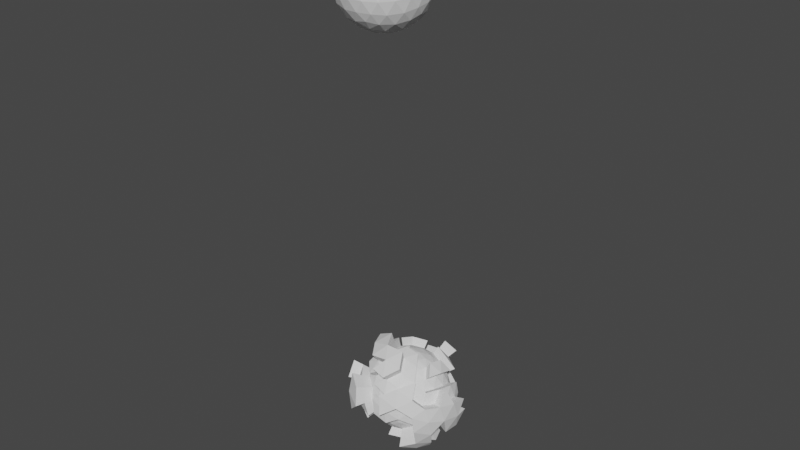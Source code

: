 # Source: planet.blend  (saved by Blender 3.6.13; exported with 4.5.12 LTS)
import bpy
from mathutils import Matrix  # noqa: F401  (used for matrix-valued properties, if any)

bpy.ops.wm.read_factory_settings(use_empty=True)
scene = bpy.context.scene
scene.name = 'Scene'

# ---- collections
col_collection = bpy.data.collections.new('Collection'); scene.collection.children.link(col_collection)

# ---- world
world_world = bpy.data.worlds.new('World'); scene.world = world_world
world_world.use_nodes = True; world_world.node_tree.nodes.clear()
_N = world_world.node_tree.nodes; _L = world_world.node_tree.links
n0 = _N.new('ShaderNodeOutputWorld'); n0.name = 'World Output'; n0.location = (300, 300)
n1 = _N.new('ShaderNodeBackground'); n1.name = 'Background'; n1.location = (10, 300)
n1.inputs[0].default_value = (0.05088, 0.05088, 0.05088, 1.0)
_L.new(n1.outputs[0], n0.inputs[0])
n0.is_active_output = True
world_world.color = (0.05088, 0.05088, 0.05088)
world_world.use_sun_shadow = False
world_world.sun_shadow_jitter_overblur = 0.0

# ---- meshes
me_icosphere = bpy.data.meshes.new('Icosphere')
me_icosphere.from_pydata([], [], [])
_uv = me_icosphere.uv_layers.new(name='UVMap')
_uv.uv.foreach_set('vector', [])
me_icosphere.update()
me_icosphere_001 = bpy.data.meshes.new('Icosphere.001')
me_icosphere_001.from_pydata([(-0.01023, 0.3921, -11.22), (0.7134, -0.1337, -10.66), (-0.2866, -0.4586, -10.66), (-0.9047, 0.3921, -10.66), (-0.2866, 1.243, -10.66), (0.7134, 0.9178, -10.66), (0.2662, -0.4586, -9.77), (-0.7338, -0.1337, -9.77), (-0.7338, 0.9178, -9.77), (0.2662, 1.243, -9.77), (0.8842, 0.3921, -9.77), (-0.01023, 0.3921, -9.217), (-0.2431, -0.3245, -10.87), (-0.1727, -0.1079, -11.07), (-0.08784, 0.1532, -11.19), (0.193, 0.2444, -11.19), (0.4151, 0.08305, -11.07), (0.5993, -0.05079, -10.87), (0.5217, -0.2896, -10.72), (0.2526, -0.4169, -10.74), (-0.03987, -0.4721, -10.72), (0.8025, 0.6873, -10.72), (0.8404, 0.3921, -10.74), (0.8025, 0.09683, -10.72), (0.193, 0.5397, -11.19), (0.4151, 0.7011, -11.07), (0.5993, 0.8349, -10.87), (-0.7637, 0.3921, -10.87), (-0.536, 0.3921, -11.07), (-0.2614, 0.3921, -11.19), (-0.4942, -0.3245, -10.72), (-0.6984, -0.1079, -10.74), (-0.8413, 0.1532, -10.72), (-0.2431, 1.109, -10.87), (-0.1727, 0.8921, -11.07), (-0.08784, 0.6309, -11.19), (-0.8413, 0.6309, -10.72), (-0.6984, 0.8921, -10.74), (-0.4942, 1.109, -10.72), (-0.03987, 1.256, -10.72), (0.2526, 1.201, -10.74), (0.5217, 1.074, -10.72), (0.9464, 0.2444, -9.966), (0.9408, 0.08305, -10.22), (0.8505, -0.05079, -10.47), (0.8505, 0.8349, -10.47), (0.9408, 0.7011, -10.22), (0.9464, 0.5397, -9.966), (0.145, -0.5634, -9.966), (-0.01023, -0.6079, -10.22), (-0.1654, -0.5634, -10.47), (0.6769, -0.2896, -10.47), (0.5776, -0.417, -10.22), (0.4258, -0.4721, -9.966), (-0.8709, -0.05079, -9.966), (-0.9613, 0.08305, -10.22), (-0.9669, 0.2444, -10.47), (-0.4462, -0.4721, -10.47), (-0.598, -0.417, -10.22), (-0.6974, -0.2896, -9.966), (-0.6974, 1.074, -9.966), (-0.598, 1.201, -10.22), (-0.4462, 1.256, -10.47), (-0.9669, 0.5397, -10.47), (-0.9613, 0.7011, -10.22), (-0.8709, 0.8349, -9.966), (0.4258, 1.256, -9.966), (0.5776, 1.201, -10.22), (0.6769, 1.074, -10.47), (-0.1654, 1.347, -10.47), (-0.01023, 1.392, -10.22), (0.145, 1.347, -9.966), (0.8208, 0.1532, -9.715), (0.678, -0.1079, -9.692), (0.4737, -0.3245, -9.715), (0.01941, -0.4721, -9.715), (-0.2731, -0.4169, -9.692), (-0.5422, -0.2896, -9.715), (-0.823, 0.09683, -9.715), (-0.8609, 0.3921, -9.692), (-0.823, 0.6873, -9.715), (-0.5422, 1.074, -9.715), (-0.2731, 1.201, -9.692), (0.01941, 1.256, -9.715), (0.4737, 1.109, -9.715), (0.678, 0.8921, -9.692), (0.8208, 0.6309, -9.715), (0.06738, 0.1532, -9.249), (0.1522, -0.1079, -9.367), (0.2226, -0.3245, -9.56), (0.7432, 0.3921, -9.56), (0.5155, 0.3921, -9.367), (0.2409, 0.3921, -9.249), (-0.2134, 0.2444, -9.249), (-0.4356, 0.08305, -9.367), (-0.6198, -0.05079, -9.56), (-0.2134, 0.5397, -9.249), (-0.4356, 0.7011, -9.367), (-0.6198, 0.8349, -9.56), (0.06738, 0.6309, -9.249), (0.1522, 0.8921, -9.367), (0.2226, 1.109, -9.56), (0.3516, 0.6549, -9.323), (0.628, 0.6549, -9.494), (0.437, 0.9178, -9.494), (-0.1484, 0.8174, -9.323), (-0.06302, 1.08, -9.494), (-0.372, 0.9798, -9.494), (-0.4574, 0.3921, -9.323), (-0.681, 0.5545, -9.494), (-0.681, 0.2296, -9.494), (-0.1484, -0.03325, -9.323), (-0.372, -0.1957, -9.494), (-0.06302, -0.2961, -9.494), (0.3516, 0.1292, -9.323), (0.437, -0.1337, -9.494), (0.628, 0.1292, -9.494), (0.8516, 0.8174, -9.941), (0.7988, 0.9798, -10.22), (0.6606, 1.08, -9.941), (-0.1484, 1.343, -9.941), (-0.3192, 1.343, -10.22), (-0.4574, 1.243, -9.941), (-0.9574, 0.5545, -9.941), (-1.01, 0.3921, -10.22), (-0.9574, 0.2296, -9.941), (-0.4574, -0.4586, -9.941), (-0.3192, -0.559, -10.22), (-0.1484, -0.559, -9.941), (0.6606, -0.2961, -9.941), (0.7988, -0.1957, -10.22), (0.8516, -0.03326, -9.941), (0.2988, 1.343, -10.22), (0.437, 1.243, -10.49), (0.128, 1.343, -10.49), (-0.8192, 0.9798, -10.22), (-0.681, 1.08, -10.49), (-0.872, 0.8174, -10.49), (-0.8192, -0.1957, -10.22), (-0.872, -0.03326, -10.49), (-0.681, -0.2961, -10.49), (0.2988, -0.559, -10.22), (0.128, -0.559, -10.49), (0.437, -0.4586, -10.49), (0.9898, 0.3921, -10.22), (0.937, 0.2296, -10.49), (0.937, 0.5545, -10.49), (0.3516, 0.9798, -10.94), (0.128, 0.8174, -11.11), (0.04256, 1.08, -10.94), (-0.4574, 0.9178, -10.94), (-0.372, 0.6549, -11.11), (-0.6484, 0.6549, -10.94), (-0.6484, 0.1292, -10.94), (-0.372, 0.1292, -11.11), (-0.4574, -0.1337, -10.94), (0.6606, 0.5545, -10.94), (0.6606, 0.2296, -10.94), (0.437, 0.3921, -11.11), (0.04256, -0.2961, -10.94), (0.128, -0.03326, -11.11), (0.3516, -0.1957, -10.94)], [], [(0, 15, 14), (1, 17, 23), (0, 14, 29), (0, 29, 35), (0, 35, 24), (1, 23, 44), (2, 20, 50), (3, 32, 56), (4, 38, 62), (5, 41, 68), (1, 44, 51), (2, 50, 57), (3, 56, 63), (4, 62, 69), (5, 68, 45), (6, 74, 89), (7, 77, 95), (8, 80, 98), (9, 83, 101), (10, 86, 90), (92, 99, 11), (91, 102, 92), (90, 103, 91), (92, 102, 99), (102, 100, 99), (91, 103, 102), (103, 104, 102), (102, 104, 100), (104, 101, 100), (90, 86, 103), (86, 85, 103), (103, 85, 104), (85, 84, 104), (104, 84, 101), (84, 9, 101), (99, 96, 11), (100, 105, 99), (101, 106, 100), (99, 105, 96), (105, 97, 96), (100, 106, 105), (106, 107, 105), (105, 107, 97), (107, 98, 97), (101, 83, 106), (83, 82, 106), (106, 82, 107), (82, 81, 107), (107, 81, 98), (81, 8, 98), (96, 93, 11), (97, 108, 96), (98, 109, 97), (96, 108, 93), (108, 94, 93), (97, 109, 108), (109, 110, 108), (108, 110, 94), (110, 95, 94), (98, 80, 109), (80, 79, 109), (109, 79, 110), (79, 78, 110), (110, 78, 95), (78, 7, 95), (93, 87, 11), (94, 111, 93), (95, 112, 94), (93, 111, 87), (111, 88, 87), (94, 112, 111), (112, 113, 111), (111, 113, 88), (113, 89, 88), (95, 77, 112), (77, 76, 112), (112, 76, 113), (76, 75, 113), (113, 75, 89), (75, 6, 89), (87, 92, 11), (88, 114, 87), (89, 115, 88), (87, 114, 92), (114, 91, 92), (88, 115, 114), (115, 116, 114), (114, 116, 91), (116, 90, 91), (89, 74, 115), (74, 73, 115), (115, 73, 116), (73, 72, 116), (116, 72, 90), (72, 10, 90), (47, 86, 10), (46, 117, 47), (45, 118, 46), (47, 117, 86), (117, 85, 86), (46, 118, 117), (118, 119, 117), (117, 119, 85), (119, 84, 85), (45, 68, 118), (68, 67, 118), (118, 67, 119), (67, 66, 119), (119, 66, 84), (66, 9, 84), (71, 83, 9), (70, 120, 71), (69, 121, 70), (71, 120, 83), (120, 82, 83), (70, 121, 120), (121, 122, 120), (120, 122, 82), (122, 81, 82), (69, 62, 121), (62, 61, 121), (121, 61, 122), (61, 60, 122), (122, 60, 81), (60, 8, 81), (65, 80, 8), (64, 123, 65), (63, 124, 64), (65, 123, 80), (123, 79, 80), (64, 124, 123), (124, 125, 123), (123, 125, 79), (125, 78, 79), (63, 56, 124), (56, 55, 124), (124, 55, 125), (55, 54, 125), (125, 54, 78), (54, 7, 78), (59, 77, 7), (58, 126, 59), (57, 127, 58), (59, 126, 77), (126, 76, 77), (58, 127, 126), (127, 128, 126), (126, 128, 76), (128, 75, 76), (57, 50, 127), (50, 49, 127), (127, 49, 128), (49, 48, 128), (128, 48, 75), (48, 6, 75), (53, 74, 6), (52, 129, 53), (51, 130, 52), (53, 129, 74), (129, 73, 74), (52, 130, 129), (130, 131, 129), (129, 131, 73), (131, 72, 73), (51, 44, 130), (44, 43, 130), (130, 43, 131), (43, 42, 131), (131, 42, 72), (42, 10, 72), (66, 71, 9), (67, 132, 66), (68, 133, 67), (66, 132, 71), (132, 70, 71), (67, 133, 132), (133, 134, 132), (132, 134, 70), (134, 69, 70), (68, 41, 133), (41, 40, 133), (133, 40, 134), (40, 39, 134), (134, 39, 69), (39, 4, 69), (60, 65, 8), (61, 135, 60), (62, 136, 61), (60, 135, 65), (135, 64, 65), (61, 136, 135), (136, 137, 135), (135, 137, 64), (137, 63, 64), (62, 38, 136), (38, 37, 136), (136, 37, 137), (37, 36, 137), (137, 36, 63), (36, 3, 63), (54, 59, 7), (55, 138, 54), (56, 139, 55), (54, 138, 59), (138, 58, 59), (55, 139, 138), (139, 140, 138), (138, 140, 58), (140, 57, 58), (56, 32, 139), (32, 31, 139), (139, 31, 140), (31, 30, 140), (140, 30, 57), (30, 2, 57), (48, 53, 6), (49, 141, 48), (50, 142, 49), (48, 141, 53), (141, 52, 53), (49, 142, 141), (142, 143, 141), (141, 143, 52), (143, 51, 52), (50, 20, 142), (20, 19, 142), (142, 19, 143), (19, 18, 143), (143, 18, 51), (18, 1, 51), (42, 47, 10), (43, 144, 42), (44, 145, 43), (42, 144, 47), (144, 46, 47), (43, 145, 144), (145, 146, 144), (144, 146, 46), (146, 45, 46), (44, 23, 145), (23, 22, 145), (145, 22, 146), (22, 21, 146), (146, 21, 45), (21, 5, 45), (26, 41, 5), (25, 147, 26), (24, 148, 25), (26, 147, 41), (147, 40, 41), (25, 148, 147), (148, 149, 147), (147, 149, 40), (149, 39, 40), (24, 35, 148), (35, 34, 148), (148, 34, 149), (34, 33, 149), (149, 33, 39), (33, 4, 39), (33, 38, 4), (34, 150, 33), (35, 151, 34), (33, 150, 38), (150, 37, 38), (34, 151, 150), (151, 152, 150), (150, 152, 37), (152, 36, 37), (35, 29, 151), (29, 28, 151), (151, 28, 152), (28, 27, 152), (152, 27, 36), (27, 3, 36), (27, 32, 3), (28, 153, 27), (29, 154, 28), (27, 153, 32), (153, 31, 32), (28, 154, 153), (154, 155, 153), (153, 155, 31), (155, 30, 31), (29, 14, 154), (14, 13, 154), (154, 13, 155), (13, 12, 155), (155, 12, 30), (12, 2, 30), (21, 26, 5), (22, 156, 21), (23, 157, 22), (21, 156, 26), (156, 25, 26), (22, 157, 156), (157, 158, 156), (156, 158, 25), (158, 24, 25), (23, 17, 157), (17, 16, 157), (157, 16, 158), (16, 15, 158), (158, 15, 24), (15, 0, 24), (12, 20, 2), (13, 159, 12), (14, 160, 13), (12, 159, 20), (159, 19, 20), (13, 160, 159), (160, 161, 159), (159, 161, 19), (161, 18, 19), (14, 15, 160), (15, 16, 160), (160, 16, 161), (16, 17, 161), (161, 17, 18), (17, 1, 18)])
_uv = me_icosphere_001.uv_layers.new(name='UVMap')
_uv.uv.foreach_set('vector', [0.1818, 0.0, 0.2045, 0.03937, 0.1591, 0.03937, 0.2727, 0.1575, 0.2955, 0.1181, 0.3182, 0.1575, 0.9091, 0.0, 0.9318, 0.03937, 0.8864, 0.03937, 0.7273, 0.0, 0.75, 0.03937, 0.7045, 0.03937, 0.5455, 0.0, 0.5682, 0.03937, 0.5227, 0.03937, 0.2727, 0.1575, 0.3182, 0.1575, 0.2955, 0.1968, 0.09091, 0.1575, 0.1364, 0.1575, 0.1136, 0.1968, 0.8182, 0.1575, 0.8636, 0.1575, 0.8409, 0.1968, 0.6364, 0.1575, 0.6818, 0.1575, 0.6591, 0.1968, 0.4545, 0.1575, 0.5, 0.1575, 0.4773, 0.1968, 0.2727, 0.1575, 0.2955, 0.1968, 0.25, 0.1968, 0.09091, 0.1575, 0.1136, 0.1968, 0.06818, 0.1968, 0.8182, 0.1575, 0.8409, 0.1968, 0.7955, 0.1968, 0.6364, 0.1575, 0.6591, 0.1968, 0.6136, 0.1968, 0.4545, 0.1575, 0.4773, 0.1968, 0.4318, 0.1968, 0.1818, 0.3149, 0.2273, 0.3149, 0.2045, 0.3543, 0.0, 0.3149, 0.04545, 0.3149, 0.02273, 0.3543, 0.7273, 0.3149, 0.7727, 0.3149, 0.75, 0.3543, 0.5455, 0.3149, 0.5909, 0.3149, 0.5682, 0.3543, 0.3636, 0.3149, 0.4091, 0.3149, 0.3864, 0.3543, 0.4318, 0.433, 0.4773, 0.433, 0.4545, 0.4724, 0.4091, 0.3937, 0.4545, 0.3937, 0.4318, 0.433, 0.3864, 0.3543, 0.4318, 0.3543, 0.4091, 0.3937, 0.4318, 0.433, 0.4545, 0.3937, 0.4773, 0.433, 0.4545, 0.3937, 0.5, 0.3937, 0.4773, 0.433, 0.4091, 0.3937, 0.4318, 0.3543, 0.4545, 0.3937, 0.4318, 0.3543, 0.4773, 0.3543, 0.4545, 0.3937, 0.4545, 0.3937, 0.4773, 0.3543, 0.5, 0.3937, 0.4773, 0.3543, 0.5227, 0.3543, 0.5, 0.3937, 0.3864, 0.3543, 0.4091, 0.3149, 0.4318, 0.3543, 0.4091, 0.3149, 0.4545, 0.3149, 0.4318, 0.3543, 0.4318, 0.3543, 0.4545, 0.3149, 0.4773, 0.3543, 0.4545, 0.3149, 0.5, 0.3149, 0.4773, 0.3543, 0.4773, 0.3543, 0.5, 0.3149, 0.5227, 0.3543, 0.5, 0.3149, 0.5455, 0.3149, 0.5227, 0.3543, 0.6136, 0.433, 0.6591, 0.433, 0.6364, 0.4724, 0.5909, 0.3937, 0.6364, 0.3937, 0.6136, 0.433, 0.5682, 0.3543, 0.6136, 0.3543, 0.5909, 0.3937, 0.6136, 0.433, 0.6364, 0.3937, 0.6591, 0.433, 0.6364, 0.3937, 0.6818, 0.3937, 0.6591, 0.433, 0.5909, 0.3937, 0.6136, 0.3543, 0.6364, 0.3937, 0.6136, 0.3543, 0.6591, 0.3543, 0.6364, 0.3937, 0.6364, 0.3937, 0.6591, 0.3543, 0.6818, 0.3937, 0.6591, 0.3543, 0.7045, 0.3543, 0.6818, 0.3937, 0.5682, 0.3543, 0.5909, 0.3149, 0.6136, 0.3543, 0.5909, 0.3149, 0.6364, 0.3149, 0.6136, 0.3543, 0.6136, 0.3543, 0.6364, 0.3149, 0.6591, 0.3543, 0.6364, 0.3149, 0.6818, 0.3149, 0.6591, 0.3543, 0.6591, 0.3543, 0.6818, 0.3149, 0.7045, 0.3543, 0.6818, 0.3149, 0.7273, 0.3149, 0.7045, 0.3543, 0.7955, 0.433, 0.8409, 0.433, 0.8182, 0.4724, 0.7727, 0.3937, 0.8182, 0.3937, 0.7955, 0.433, 0.75, 0.3543, 0.7955, 0.3543, 0.7727, 0.3937, 0.7955, 0.433, 0.8182, 0.3937, 0.8409, 0.433, 0.8182, 0.3937, 0.8636, 0.3937, 0.8409, 0.433, 0.7727, 0.3937, 0.7955, 0.3543, 0.8182, 0.3937, 0.7955, 0.3543, 0.8409, 0.3543, 0.8182, 0.3937, 0.8182, 0.3937, 0.8409, 0.3543, 0.8636, 0.3937, 0.8409, 0.3543, 0.8864, 0.3543, 0.8636, 0.3937, 0.75, 0.3543, 0.7727, 0.3149, 0.7955, 0.3543, 0.7727, 0.3149, 0.8182, 0.3149, 0.7955, 0.3543, 0.7955, 0.3543, 0.8182, 0.3149, 0.8409, 0.3543, 0.8182, 0.3149, 0.8636, 0.3149, 0.8409, 0.3543, 0.8409, 0.3543, 0.8636, 0.3149, 0.8864, 0.3543, 0.8636, 0.3149, 0.9091, 0.3149, 0.8864, 0.3543, 0.06818, 0.433, 0.1136, 0.433, 0.09091, 0.4724, 0.04545, 0.3937, 0.09091, 0.3937, 0.06818, 0.433, 0.02273, 0.3543, 0.06818, 0.3543, 0.04545, 0.3937, 0.06818, 0.433, 0.09091, 0.3937, 0.1136, 0.433, 0.09091, 0.3937, 0.1364, 0.3937, 0.1136, 0.433, 0.04545, 0.3937, 0.06818, 0.3543, 0.09091, 0.3937, 0.06818, 0.3543, 0.1136, 0.3543, 0.09091, 0.3937, 0.09091, 0.3937, 0.1136, 0.3543, 0.1364, 0.3937, 0.1136, 0.3543, 0.1591, 0.3543, 0.1364, 0.3937, 0.02273, 0.3543, 0.04545, 0.3149, 0.06818, 0.3543, 0.04545, 0.3149, 0.09091, 0.3149, 0.06818, 0.3543, 0.06818, 0.3543, 0.09091, 0.3149, 0.1136, 0.3543, 0.09091, 0.3149, 0.1364, 0.3149, 0.1136, 0.3543, 0.1136, 0.3543, 0.1364, 0.3149, 0.1591, 0.3543, 0.1364, 0.3149, 0.1818, 0.3149, 0.1591, 0.3543, 0.25, 0.433, 0.2955, 0.433, 0.2727, 0.4724, 0.2273, 0.3937, 0.2727, 0.3937, 0.25, 0.433, 0.2045, 0.3543, 0.25, 0.3543, 0.2273, 0.3937, 0.25, 0.433, 0.2727, 0.3937, 0.2955, 0.433, 0.2727, 0.3937, 0.3182, 0.3937, 0.2955, 0.433, 0.2273, 0.3937, 0.25, 0.3543, 0.2727, 0.3937, 0.25, 0.3543, 0.2955, 0.3543, 0.2727, 0.3937, 0.2727, 0.3937, 0.2955, 0.3543, 0.3182, 0.3937, 0.2955, 0.3543, 0.3409, 0.3543, 0.3182, 0.3937, 0.2045, 0.3543, 0.2273, 0.3149, 0.25, 0.3543, 0.2273, 0.3149, 0.2727, 0.3149, 0.25, 0.3543, 0.25, 0.3543, 0.2727, 0.3149, 0.2955, 0.3543, 0.2727, 0.3149, 0.3182, 0.3149, 0.2955, 0.3543, 0.2955, 0.3543, 0.3182, 0.3149, 0.3409, 0.3543, 0.3182, 0.3149, 0.3636, 0.3149, 0.3409, 0.3543, 0.3864, 0.2756, 0.4091, 0.3149, 0.3636, 0.3149, 0.4091, 0.2362, 0.4318, 0.2756, 0.3864, 0.2756, 0.4318, 0.1968, 0.4545, 0.2362, 0.4091, 0.2362, 0.3864, 0.2756, 0.4318, 0.2756, 0.4091, 0.3149, 0.4318, 0.2756, 0.4545, 0.3149, 0.4091, 0.3149, 0.4091, 0.2362, 0.4545, 0.2362, 0.4318, 0.2756, 0.4545, 0.2362, 0.4773, 0.2756, 0.4318, 0.2756, 0.4318, 0.2756, 0.4773, 0.2756, 0.4545, 0.3149, 0.4773, 0.2756, 0.5, 0.3149, 0.4545, 0.3149, 0.4318, 0.1968, 0.4773, 0.1968, 0.4545, 0.2362, 0.4773, 0.1968, 0.5, 0.2362, 0.4545, 0.2362, 0.4545, 0.2362, 0.5, 0.2362, 0.4773, 0.2756, 0.5, 0.2362, 0.5227, 0.2756, 0.4773, 0.2756, 0.4773, 0.2756, 0.5227, 0.2756, 0.5, 0.3149, 0.5227, 0.2756, 0.5455, 0.3149, 0.5, 0.3149, 0.5682, 0.2756, 0.5909, 0.3149, 0.5455, 0.3149, 0.5909, 0.2362, 0.6136, 0.2756, 0.5682, 0.2756, 0.6136, 0.1968, 0.6364, 0.2362, 0.5909, 0.2362, 0.5682, 0.2756, 0.6136, 0.2756, 0.5909, 0.3149, 0.6136, 0.2756, 0.6364, 0.3149, 0.5909, 0.3149, 0.5909, 0.2362, 0.6364, 0.2362, 0.6136, 0.2756, 0.6364, 0.2362, 0.6591, 0.2756, 0.6136, 0.2756, 0.6136, 0.2756, 0.6591, 0.2756, 0.6364, 0.3149, 0.6591, 0.2756, 0.6818, 0.3149, 0.6364, 0.3149, 0.6136, 0.1968, 0.6591, 0.1968, 0.6364, 0.2362, 0.6591, 0.1968, 0.6818, 0.2362, 0.6364, 0.2362, 0.6364, 0.2362, 0.6818, 0.2362, 0.6591, 0.2756, 0.6818, 0.2362, 0.7045, 0.2756, 0.6591, 0.2756, 0.6591, 0.2756, 0.7045, 0.2756, 0.6818, 0.3149, 0.7045, 0.2756, 0.7273, 0.3149, 0.6818, 0.3149, 0.75, 0.2756, 0.7727, 0.3149, 0.7273, 0.3149, 0.7727, 0.2362, 0.7955, 0.2756, 0.75, 0.2756, 0.7955, 0.1968, 0.8182, 0.2362, 0.7727, 0.2362, 0.75, 0.2756, 0.7955, 0.2756, 0.7727, 0.3149, 0.7955, 0.2756, 0.8182, 0.3149, 0.7727, 0.3149, 0.7727, 0.2362, 0.8182, 0.2362, 0.7955, 0.2756, 0.8182, 0.2362, 0.8409, 0.2756, 0.7955, 0.2756, 0.7955, 0.2756, 0.8409, 0.2756, 0.8182, 0.3149, 0.8409, 0.2756, 0.8636, 0.3149, 0.8182, 0.3149, 0.7955, 0.1968, 0.8409, 0.1968, 0.8182, 0.2362, 0.8409, 0.1968, 0.8636, 0.2362, 0.8182, 0.2362, 0.8182, 0.2362, 0.8636, 0.2362, 0.8409, 0.2756, 0.8636, 0.2362, 0.8864, 0.2756, 0.8409, 0.2756, 0.8409, 0.2756, 0.8864, 0.2756, 0.8636, 0.3149, 0.8864, 0.2756, 0.9091, 0.3149, 0.8636, 0.3149, 0.02273, 0.2756, 0.04545, 0.3149, 0.0, 0.3149, 0.04545, 0.2362, 0.06818, 0.2756, 0.02273, 0.2756, 0.06818, 0.1968, 0.09091, 0.2362, 0.04545, 0.2362, 0.02273, 0.2756, 0.06818, 0.2756, 0.04545, 0.3149, 0.06818, 0.2756, 0.09091, 0.3149, 0.04545, 0.3149, 0.04545, 0.2362, 0.09091, 0.2362, 0.06818, 0.2756, 0.09091, 0.2362, 0.1136, 0.2756, 0.06818, 0.2756, 0.06818, 0.2756, 0.1136, 0.2756, 0.09091, 0.3149, 0.1136, 0.2756, 0.1364, 0.3149, 0.09091, 0.3149, 0.06818, 0.1968, 0.1136, 0.1968, 0.09091, 0.2362, 0.1136, 0.1968, 0.1364, 0.2362, 0.09091, 0.2362, 0.09091, 0.2362, 0.1364, 0.2362, 0.1136, 0.2756, 0.1364, 0.2362, 0.1591, 0.2756, 0.1136, 0.2756, 0.1136, 0.2756, 0.1591, 0.2756, 0.1364, 0.3149, 0.1591, 0.2756, 0.1818, 0.3149, 0.1364, 0.3149, 0.2045, 0.2756, 0.2273, 0.3149, 0.1818, 0.3149, 0.2273, 0.2362, 0.25, 0.2756, 0.2045, 0.2756, 0.25, 0.1968, 0.2727, 0.2362, 0.2273, 0.2362, 0.2045, 0.2756, 0.25, 0.2756, 0.2273, 0.3149, 0.25, 0.2756, 0.2727, 0.3149, 0.2273, 0.3149, 0.2273, 0.2362, 0.2727, 0.2362, 0.25, 0.2756, 0.2727, 0.2362, 0.2955, 0.2756, 0.25, 0.2756, 0.25, 0.2756, 0.2955, 0.2756, 0.2727, 0.3149, 0.2955, 0.2756, 0.3182, 0.3149, 0.2727, 0.3149, 0.25, 0.1968, 0.2955, 0.1968, 0.2727, 0.2362, 0.2955, 0.1968, 0.3182, 0.2362, 0.2727, 0.2362, 0.2727, 0.2362, 0.3182, 0.2362, 0.2955, 0.2756, 0.3182, 0.2362, 0.3409, 0.2756, 0.2955, 0.2756, 0.2955, 0.2756, 0.3409, 0.2756, 0.3182, 0.3149, 0.3409, 0.2756, 0.3636, 0.3149, 0.3182, 0.3149, 0.5227, 0.2756, 0.5682, 0.2756, 0.5455, 0.3149, 0.5, 0.2362, 0.5455, 0.2362, 0.5227, 0.2756, 0.4773, 0.1968, 0.5227, 0.1968, 0.5, 0.2362, 0.5227, 0.2756, 0.5455, 0.2362, 0.5682, 0.2756, 0.5455, 0.2362, 0.5909, 0.2362, 0.5682, 0.2756, 0.5, 0.2362, 0.5227, 0.1968, 0.5455, 0.2362, 0.5227, 0.1968, 0.5682, 0.1968, 0.5455, 0.2362, 0.5455, 0.2362, 0.5682, 0.1968, 0.5909, 0.2362, 0.5682, 0.1968, 0.6136, 0.1968, 0.5909, 0.2362, 0.4773, 0.1968, 0.5, 0.1575, 0.5227, 0.1968, 0.5, 0.1575, 0.5455, 0.1575, 0.5227, 0.1968, 0.5227, 0.1968, 0.5455, 0.1575, 0.5682, 0.1968, 0.5455, 0.1575, 0.5909, 0.1575, 0.5682, 0.1968, 0.5682, 0.1968, 0.5909, 0.1575, 0.6136, 0.1968, 0.5909, 0.1575, 0.6364, 0.1575, 0.6136, 0.1968, 0.7045, 0.2756, 0.75, 0.2756, 0.7273, 0.3149, 0.6818, 0.2362, 0.7273, 0.2362, 0.7045, 0.2756, 0.6591, 0.1968, 0.7045, 0.1968, 0.6818, 0.2362, 0.7045, 0.2756, 0.7273, 0.2362, 0.75, 0.2756, 0.7273, 0.2362, 0.7727, 0.2362, 0.75, 0.2756, 0.6818, 0.2362, 0.7045, 0.1968, 0.7273, 0.2362, 0.7045, 0.1968, 0.75, 0.1968, 0.7273, 0.2362, 0.7273, 0.2362, 0.75, 0.1968, 0.7727, 0.2362, 0.75, 0.1968, 0.7955, 0.1968, 0.7727, 0.2362, 0.6591, 0.1968, 0.6818, 0.1575, 0.7045, 0.1968, 0.6818, 0.1575, 0.7273, 0.1575, 0.7045, 0.1968, 0.7045, 0.1968, 0.7273, 0.1575, 0.75, 0.1968, 0.7273, 0.1575, 0.7727, 0.1575, 0.75, 0.1968, 0.75, 0.1968, 0.7727, 0.1575, 0.7955, 0.1968, 0.7727, 0.1575, 0.8182, 0.1575, 0.7955, 0.1968, 0.8864, 0.2756, 0.9318, 0.2756, 0.9091, 0.3149, 0.8636, 0.2362, 0.9091, 0.2362, 0.8864, 0.2756, 0.8409, 0.1968, 0.8864, 0.1968, 0.8636, 0.2362, 0.8864, 0.2756, 0.9091, 0.2362, 0.9318, 0.2756, 0.9091, 0.2362, 0.9545, 0.2362, 0.9318, 0.2756, 0.8636, 0.2362, 0.8864, 0.1968, 0.9091, 0.2362, 0.8864, 0.1968, 0.9318, 0.1968, 0.9091, 0.2362, 0.9091, 0.2362, 0.9318, 0.1968, 0.9545, 0.2362, 0.9318, 0.1968, 0.9773, 0.1968, 0.9545, 0.2362, 0.8409, 0.1968, 0.8636, 0.1575, 0.8864, 0.1968, 0.8636, 0.1575, 0.9091, 0.1575, 0.8864, 0.1968, 0.8864, 0.1968, 0.9091, 0.1575, 0.9318, 0.1968, 0.9091, 0.1575, 0.9545, 0.1575, 0.9318, 0.1968, 0.9318, 0.1968, 0.9545, 0.1575, 0.9773, 0.1968, 0.9545, 0.1575, 1.0, 0.1575, 0.9773, 0.1968, 0.1591, 0.2756, 0.2045, 0.2756, 0.1818, 0.3149, 0.1364, 0.2362, 0.1818, 0.2362, 0.1591, 0.2756, 0.1136, 0.1968, 0.1591, 0.1968, 0.1364, 0.2362, 0.1591, 0.2756, 0.1818, 0.2362, 0.2045, 0.2756, 0.1818, 0.2362, 0.2273, 0.2362, 0.2045, 0.2756, 0.1364, 0.2362, 0.1591, 0.1968, 0.1818, 0.2362, 0.1591, 0.1968, 0.2045, 0.1968, 0.1818, 0.2362, 0.1818, 0.2362, 0.2045, 0.1968, 0.2273, 0.2362, 0.2045, 0.1968, 0.25, 0.1968, 0.2273, 0.2362, 0.1136, 0.1968, 0.1364, 0.1575, 0.1591, 0.1968, 0.1364, 0.1575, 0.1818, 0.1575, 0.1591, 0.1968, 0.1591, 0.1968, 0.1818, 0.1575, 0.2045, 0.1968, 0.1818, 0.1575, 0.2273, 0.1575, 0.2045, 0.1968, 0.2045, 0.1968, 0.2273, 0.1575, 0.25, 0.1968, 0.2273, 0.1575, 0.2727, 0.1575, 0.25, 0.1968, 0.3409, 0.2756, 0.3864, 0.2756, 0.3636, 0.3149, 0.3182, 0.2362, 0.3636, 0.2362, 0.3409, 0.2756, 0.2955, 0.1968, 0.3409, 0.1968, 0.3182, 0.2362, 0.3409, 0.2756, 0.3636, 0.2362, 0.3864, 0.2756, 0.3636, 0.2362, 0.4091, 0.2362, 0.3864, 0.2756, 0.3182, 0.2362, 0.3409, 0.1968, 0.3636, 0.2362, 0.3409, 0.1968, 0.3864, 0.1968, 0.3636, 0.2362, 0.3636, 0.2362, 0.3864, 0.1968, 0.4091, 0.2362, 0.3864, 0.1968, 0.4318, 0.1968, 0.4091, 0.2362, 0.2955, 0.1968, 0.3182, 0.1575, 0.3409, 0.1968, 0.3182, 0.1575, 0.3636, 0.1575, 0.3409, 0.1968, 0.3409, 0.1968, 0.3636, 0.1575, 0.3864, 0.1968, 0.3636, 0.1575, 0.4091, 0.1575, 0.3864, 0.1968, 0.3864, 0.1968, 0.4091, 0.1575, 0.4318, 0.1968, 0.4091, 0.1575, 0.4545, 0.1575, 0.4318, 0.1968, 0.4773, 0.1181, 0.5, 0.1575, 0.4545, 0.1575, 0.5, 0.07873, 0.5227, 0.1181, 0.4773, 0.1181, 0.5227, 0.03937, 0.5455, 0.07873, 0.5, 0.07873, 0.4773, 0.1181, 0.5227, 0.1181, 0.5, 0.1575, 0.5227, 0.1181, 0.5455, 0.1575, 0.5, 0.1575, 0.5, 0.07873, 0.5455, 0.07873, 0.5227, 0.1181, 0.5455, 0.07873, 0.5682, 0.1181, 0.5227, 0.1181, 0.5227, 0.1181, 0.5682, 0.1181, 0.5455, 0.1575, 0.5682, 0.1181, 0.5909, 0.1575, 0.5455, 0.1575, 0.5227, 0.03937, 0.5682, 0.03937, 0.5455, 0.07873, 0.5682, 0.03937, 0.5909, 0.07873, 0.5455, 0.07873, 0.5455, 0.07873, 0.5909, 0.07873, 0.5682, 0.1181, 0.5909, 0.07873, 0.6136, 0.1181, 0.5682, 0.1181, 0.5682, 0.1181, 0.6136, 0.1181, 0.5909, 0.1575, 0.6136, 0.1181, 0.6364, 0.1575, 0.5909, 0.1575, 0.6591, 0.1181, 0.6818, 0.1575, 0.6364, 0.1575, 0.6818, 0.07873, 0.7045, 0.1181, 0.6591, 0.1181, 0.7045, 0.03937, 0.7273, 0.07873, 0.6818, 0.07873, 0.6591, 0.1181, 0.7045, 0.1181, 0.6818, 0.1575, 0.7045, 0.1181, 0.7273, 0.1575, 0.6818, 0.1575, 0.6818, 0.07873, 0.7273, 0.07873, 0.7045, 0.1181, 0.7273, 0.07873, 0.75, 0.1181, 0.7045, 0.1181, 0.7045, 0.1181, 0.75, 0.1181, 0.7273, 0.1575, 0.75, 0.1181, 0.7727, 0.1575, 0.7273, 0.1575, 0.7045, 0.03937, 0.75, 0.03937, 0.7273, 0.07873, 0.75, 0.03937, 0.7727, 0.07873, 0.7273, 0.07873, 0.7273, 0.07873, 0.7727, 0.07873, 0.75, 0.1181, 0.7727, 0.07873, 0.7955, 0.1181, 0.75, 0.1181, 0.75, 0.1181, 0.7955, 0.1181, 0.7727, 0.1575, 0.7955, 0.1181, 0.8182, 0.1575, 0.7727, 0.1575, 0.8409, 0.1181, 0.8636, 0.1575, 0.8182, 0.1575, 0.8636, 0.07873, 0.8864, 0.1181, 0.8409, 0.1181, 0.8864, 0.03937, 0.9091, 0.07873, 0.8636, 0.07873, 0.8409, 0.1181, 0.8864, 0.1181, 0.8636, 0.1575, 0.8864, 0.1181, 0.9091, 0.1575, 0.8636, 0.1575, 0.8636, 0.07873, 0.9091, 0.07873, 0.8864, 0.1181, 0.9091, 0.07873, 0.9318, 0.1181, 0.8864, 0.1181, 0.8864, 0.1181, 0.9318, 0.1181, 0.9091, 0.1575, 0.9318, 0.1181, 0.9545, 0.1575, 0.9091, 0.1575, 0.8864, 0.03937, 0.9318, 0.03937, 0.9091, 0.07873, 0.9318, 0.03937, 0.9545, 0.07873, 0.9091, 0.07873, 0.9091, 0.07873, 0.9545, 0.07873, 0.9318, 0.1181, 0.9545, 0.07873, 0.9773, 0.1181, 0.9318, 0.1181, 0.9318, 0.1181, 0.9773, 0.1181, 0.9545, 0.1575, 0.9773, 0.1181, 1.0, 0.1575, 0.9545, 0.1575, 0.4091, 0.1575, 0.4318, 0.1181, 0.4545, 0.1575, 0.3636, 0.1575, 0.3864, 0.1181, 0.4091, 0.1575, 0.3182, 0.1575, 0.3409, 0.1181, 0.3636, 0.1575, 0.4091, 0.1575, 0.3864, 0.1181, 0.4318, 0.1181, 0.3864, 0.1181, 0.4091, 0.07873, 0.4318, 0.1181, 0.3636, 0.1575, 0.3409, 0.1181, 0.3864, 0.1181, 0.3409, 0.1181, 0.3636, 0.07873, 0.3864, 0.1181, 0.3864, 0.1181, 0.3636, 0.07873, 0.4091, 0.07873, 0.3636, 0.07873, 0.3864, 0.03937, 0.4091, 0.07873, 0.3182, 0.1575, 0.2955, 0.1181, 0.3409, 0.1181, 0.2955, 0.1181, 0.3182, 0.07873, 0.3409, 0.1181, 0.3409, 0.1181, 0.3182, 0.07873, 0.3636, 0.07873, 0.3182, 0.07873, 0.3409, 0.03937, 0.3636, 0.07873, 0.3636, 0.07873, 0.3409, 0.03937, 0.3864, 0.03937, 0.3409, 0.03937, 0.3636, 0.0, 0.3864, 0.03937, 0.1136, 0.1181, 0.1364, 0.1575, 0.09091, 0.1575, 0.1364, 0.07873, 0.1591, 0.1181, 0.1136, 0.1181, 0.1591, 0.03937, 0.1818, 0.07873, 0.1364, 0.07873, 0.1136, 0.1181, 0.1591, 0.1181, 0.1364, 0.1575, 0.1591, 0.1181, 0.1818, 0.1575, 0.1364, 0.1575, 0.1364, 0.07873, 0.1818, 0.07873, 0.1591, 0.1181, 0.1818, 0.07873, 0.2045, 0.1181, 0.1591, 0.1181, 0.1591, 0.1181, 0.2045, 0.1181, 0.1818, 0.1575, 0.2045, 0.1181, 0.2273, 0.1575, 0.1818, 0.1575, 0.1591, 0.03937, 0.2045, 0.03937, 0.1818, 0.07873, 0.2045, 0.03937, 0.2273, 0.07873, 0.1818, 0.07873, 0.1818, 0.07873, 0.2273, 0.07873, 0.2045, 0.1181, 0.2273, 0.07873, 0.25, 0.1181, 0.2045, 0.1181, 0.2045, 0.1181, 0.25, 0.1181, 0.2273, 0.1575, 0.25, 0.1181, 0.2727, 0.1575, 0.2273, 0.1575])
me_icosphere_001.update()
me_icosphere_002 = bpy.data.meshes.new('Icosphere.002')
me_icosphere_002.from_pydata([(0.0, 0.0, -1.0), (-0.2764, -0.8506, -0.4472), (-0.2764, 0.8506, -0.4472), (0.7236, 0.5257, -0.4472), (-0.7236, -0.5257, 0.4472), (0.2764, 0.8506, 0.4472), (0.8944, 0.0, 0.4472), (0.0, 0.0, 1.0), (-0.2328, -0.7166, -0.6575), (-0.1625, -0.5, -0.8507), (-0.07761, -0.2389, -0.9679), (0.2032, -0.1476, -0.9679), (0.2629, -0.809, -0.5257), (-0.02964, -0.8642, -0.5023), (0.8127, 0.2952, -0.5023), (0.8506, 0.0, -0.5257), (0.2032, 0.1476, -0.9679), (0.4253, 0.309, -0.8507), (0.6095, 0.4429, -0.6575), (-0.5257, 0.0, -0.8507), (-0.2511, 0.0, -0.9679), (-0.484, -0.7166, -0.5023), (-0.6882, -0.5, -0.5257), (-0.2328, 0.7166, -0.6575), (-0.1625, 0.5, -0.8507), (-0.07761, 0.2389, -0.9679), (-0.6882, 0.5, -0.5257), (-0.484, 0.7166, -0.5023), (-0.02964, 0.8642, -0.5023), (0.2629, 0.809, -0.5257), (0.5319, 0.6817, -0.5023), (0.9566, -0.1476, 0.2511), (0.9511, -0.309, -1.752e-08), (0.8607, -0.4429, -0.2512), (0.8607, 0.4429, -0.2512), (0.9511, 0.309, 1.752e-08), (0.9566, 0.1476, 0.2511), (0.1552, -0.9554, 0.2512), (0.0, -1.0, -1.752e-08), (-0.1552, -0.9554, -0.2512), (0.6872, -0.6817, -0.2512), (0.5878, -0.809, 1.752e-08), (0.436, -0.8642, 0.2512), (-0.8607, -0.4429, 0.2512), (-0.9511, -0.309, -1.752e-08), (-0.436, -0.8642, -0.2512), (-0.5878, -0.809, 1.752e-08), (-0.6872, -0.6817, 0.2512), (-0.5878, 0.809, -1.752e-08), (-0.436, 0.8642, -0.2512), (0.436, 0.8642, 0.2512), (0.5878, 0.809, -1.752e-08), (0.6872, 0.6817, -0.2512), (-0.1552, 0.9554, -0.2512), (0.0, 1.0, 1.752e-08), (0.1552, 0.9554, 0.2512), (0.8311, -0.2389, 0.5023), (0.6882, -0.5, 0.5257), (0.484, -0.7166, 0.5023), (0.02964, -0.8642, 0.5023), (-0.2629, -0.809, 0.5257), (-0.5319, -0.6817, 0.5023), (0.6882, 0.5, 0.5257), (0.8311, 0.2389, 0.5023), (0.07761, -0.2389, 0.9679), (0.1625, -0.5, 0.8507), (0.2328, -0.7166, 0.6575), (0.7534, 0.0, 0.6575), (0.5257, 0.0, 0.8507), (0.2511, 0.0, 0.9679), (-0.2032, -0.1476, 0.9679), (-0.4253, -0.309, 0.8507), (-0.6095, -0.4429, 0.6575), (-0.2032, 0.1476, 0.9679), (-0.4253, 0.309, 0.8507), (-0.6095, 0.4429, 0.6575), (0.07761, 0.2389, 0.9679), (0.3618, 0.2629, 0.8944), (0.6382, 0.2629, 0.7236), (0.4472, 0.5257, 0.7236), (-0.1382, 0.4253, 0.8944), (-0.3618, 0.5878, 0.7236), (-0.4472, 0.0, 0.8944), (-0.6708, 0.1625, 0.7236), (-0.6708, -0.1625, 0.7236), (-0.1382, -0.4253, 0.8944), (-0.3618, -0.5878, 0.7236), (0.3618, -0.2629, 0.8944), (0.4472, -0.5257, 0.7236), (0.6382, -0.2629, 0.7236), (0.8618, 0.4253, 0.2764), (0.809, 0.5878, 0.0), (0.6708, 0.6882, 0.2764), (-0.1382, 0.9511, 0.2764), (-0.4472, -0.8506, 0.2764), (-0.1382, -0.9511, 0.2764), (0.6708, -0.6882, 0.2764), (0.809, -0.5878, -1.902e-06), (0.8618, -0.4253, 0.2764), (0.309, 0.9511, -2.615e-14), (0.4472, 0.8506, -0.2764), (0.1382, 0.9511, -0.2764), (-0.809, 0.5878, -7.845e-14), (-0.6708, 0.6882, -0.2764), (-0.8618, 0.4253, -0.2764), (-0.809, -0.5878, 8.031e-14), (-0.8618, -0.4253, -0.2764), (-0.6708, -0.6882, -0.2764), (0.309, -0.9511, 2.802e-14), (0.1382, -0.9511, -0.2764), (0.4472, -0.8506, -0.2764), (1.0, 0.0, 0.0), (0.9472, -0.1625, -0.2764), (0.9472, 0.1625, -0.2764), (0.3618, 0.5878, -0.7236), (0.1382, 0.4253, -0.8944), (0.05279, 0.6882, -0.7236), (-0.4472, 0.5257, -0.7236), (-0.3618, 0.2629, -0.8944), (-0.6382, 0.2629, -0.7236), (-0.3618, -0.2629, -0.8944), (-0.4472, -0.5257, -0.7236), (0.6708, 0.1625, -0.7236), (0.4472, -7.38e-07, -0.8944), (0.05279, -0.6882, -0.7236), (0.1382, -0.4253, -0.8944), (0.738, -0.5371, -0.7955), (0.8749, -0.6365, -0.5431), (0.9818, -0.3599, -0.6092), (0.738, 0.5258, -0.7955), (0.8749, 0.6252, -0.5431), (-0.9907, -0.2923, -0.6092), (-1.067, -0.005657, -0.5431), (1.039, -0.5371, -0.3079), (-0.1797, -1.152, -0.3079), (-0.3251, -1.026, -0.5431), (0.5297, -1.043, 0.2949), (0.3382, -1.026, 0.5302), (-1.141, -0.1828, -0.3079), (-0.8618, 0.6252, 0.5302), (0.8311, 0.8124, -0.3079), (0.1928, 1.141, 0.2949), (0.3382, 1.015, 0.5302), (0.5873, -0.8655, 0.5963), (-0.9687, 0.3486, 0.5963), (0.0421, 1.031, 0.5963), (1.004, 0.281, 0.5963), (1.08, -0.005657, 0.5302), (0.2859, -0.8655, 0.7825), (-0.7249, -0.5371, 0.7825), (-0.8618, -0.6365, 0.5302), (-0.7249, 0.5258, 0.7825), (0.2859, 0.8542, 0.7825), (0.2504, -0.1828, -1.168), (0.5169, -0.3765, -1.027), (0.6449, -0.8237, -0.6092), (0.322, -0.9765, -0.6374), (0.9818, 0.3486, -0.6092), (1.027, -0.005657, -0.6374), (-0.8976, -0.005657, -0.7955), (-0.6243, -0.005657, -1.027), (-0.8193, -0.6057, -0.6374), (-0.9907, 0.281, -0.6092), (-0.8193, 0.5943, -0.6374), (-0.02903, 1.031, -0.6092), (0.322, 0.9652, -0.6374), (0.6449, 0.8124, -0.6092), (1.148, -0.3765, -0.006484), (1.039, 0.5258, -0.3079), (0.1928, -1.152, 0.2949), (0.006537, -1.206, -0.006484), (0.8311, -0.8237, -0.3079), (-1.026, -0.5371, 0.2949), (-1.135, -0.3765, -0.006484), (-0.5167, -1.043, -0.3079), (-0.6988, -0.9765, -0.006484), (-0.8181, 0.8124, 0.2949), (-0.6988, 0.9652, -0.006484), (-0.5167, 1.031, -0.3079), (-1.141, 0.1715, -0.3079), (-1.135, 0.3652, -0.006484), (0.5297, 1.031, 0.2949), (0.7119, 0.9652, -0.006484), (-0.1797, 1.141, -0.3079), (0.006537, 1.194, -0.006484), (1.004, -0.2923, 0.5963), (0.8324, -0.6057, 0.6244), (0.0421, -1.043, 0.5963), (-0.3089, -0.9765, 0.6244), (-0.9687, -0.3599, 0.5963), (-1.014, -0.005657, 0.6244), (-0.6318, 0.8124, 0.5963), (-0.3089, 0.9652, 0.6244), (0.5873, 0.8542, 0.5963), (0.8324, 0.5943, 0.6244), (0.2015, -0.6057, 1.014), (0.9107, -0.005657, 0.7825), (-0.2373, -0.1828, 1.155), (-0.5038, -0.3765, 1.014), (-0.2373, 0.1715, 1.155), (-0.5038, 0.3652, 1.014), (0.09967, 0.281, 1.155), (0.2015, 0.5943, 1.014), (0.4407, 0.3098, 1.067), (0.5432, 0.6252, 0.8619), (0.7724, 0.3098, 0.8618), (-0.1593, 0.5047, 1.067), (-0.4276, 0.6997, 0.8619), (-0.05681, 0.8202, 0.8619), (-0.5301, -0.005657, 1.067), (-0.7984, -0.2006, 0.8618), (-0.7984, 0.1893, 0.8618), (-0.1593, -0.516, 1.067), (-0.05681, -0.8315, 0.8619), (-0.4276, -0.711, 0.8619), (0.5432, -0.6365, 0.8619), (0.7724, -0.3211, 0.8618), (0.8115, 0.8202, 0.3252), (0.9774, 0.6997, -0.006484), (-0.1593, 1.136, 0.3252), (-0.5301, 1.015, 0.3252), (-0.3643, 1.136, -0.006484), (-1.13, 0.1893, 0.3252), (-1.13, -0.2006, 0.3252), (-1.193, -0.005658, -0.006483), (-0.5301, -1.026, 0.3252), (-0.3643, -1.147, -0.006485), (-0.1593, -1.147, 0.3252), (1.041, -0.516, 0.3252), (0.3774, 1.136, -0.006484), (0.5432, 1.015, -0.3382), (0.1724, 1.136, -0.3382), (-0.9643, 0.6997, -0.006484), (-1.028, 0.5047, -0.3382), (-1.028, -0.516, -0.3382), (0.5432, -1.026, -0.3382), (0.1724, -1.147, -0.3382), (1.143, -0.2006, -0.3382), (0.1724, 0.5047, -1.08), (0.06988, 0.8202, -0.8748), (0.4407, 0.6997, -0.8748), (-0.7593, 0.3098, -0.8748), (-0.4276, 0.3098, -1.08), (-0.5301, 0.6252, -0.8748), (-0.7593, -0.3211, -0.8748), (-0.4276, -0.3211, -1.08), (-0.5301, -0.6365, -0.8748), (0.8115, 0.1893, -0.8748), (0.8115, -0.2006, -0.8748), (0.5432, -0.005658, -1.08), (0.06989, -0.8315, -0.8748), (-0.1884, -0.6057, -1.027), (0.4407, -0.711, -0.8748), (0.1724, -0.516, -1.08), (0.8856, -0.6445, -0.9546), (1.05, -0.7638, -0.6518), (1.178, -0.4319, -0.7311), (-0.2157, -1.383, -0.3694), (-0.3902, -1.232, -0.6518), (-1.232, 0.6309, 0.3539), (-1.034, 0.7503, 0.6362), (-1.162, 0.4184, 0.7155), (0.05053, 1.238, 0.7155), (0.4058, 1.218, 0.6362), (0.3431, -1.039, 0.939), (0.4058, -1.232, 0.6362), (0.3431, 1.025, 0.939), (0.7738, -0.9885, -0.7311), (0.3864, -1.172, -0.7648), (1.233, -0.006789, -0.7648), (-0.9831, -0.7268, -0.7648), (-1.189, -0.3507, -0.7311), (-1.28, -0.006789, -0.6518), (-1.189, 0.3372, -0.7311), (-0.9831, 0.7132, -0.7648), (0.9974, -0.9885, -0.3694), (-1.232, -0.6445, 0.3539), (-1.362, -0.4518, -0.00778), (-0.62, -1.251, -0.3694), (-0.9817, 0.9749, 0.3539), (-1.37, 0.2058, -0.3694), (-1.362, 0.4382, -0.00778), (0.05053, -1.251, 0.7155), (-1.162, -0.4319, 0.7155), (-1.217, -0.006789, 0.7493), (-0.7582, 0.9749, 0.7155), (-0.3707, 1.158, 0.7493), (0.7048, 1.025, 0.7155), (0.9988, 0.7132, 0.7493), (1.205, 0.3372, 0.7155), (0.2418, 0.7132, 1.217), (0.6518, 0.7503, 1.034), (0.9268, 0.3717, 1.034), (-0.06817, 0.9842, 1.034), (-0.5132, 0.8396, 1.034), (-0.9581, 0.2271, 1.034), (-0.06817, -0.9978, 1.034), (1.247, 0.6309, -0.3694), (1.173, 0.8396, -0.00778), (0.9974, 0.9749, -0.3694), (-0.1912, 1.363, 0.3902), (-0.6361, 1.218, 0.3902), (-0.4371, 1.363, -0.007781), (-1.356, 0.2272, 0.3902), (-1.356, -0.2407, 0.3902), (-1.432, -0.00679, -0.007779), (-0.4371, -1.376, -0.007781), (0.8543, 1.158, -0.00778), (0.4528, 1.363, -0.00778), (0.6518, 1.218, -0.4058), (0.2069, 1.363, -0.4058), (0.3864, 1.158, -0.7648), (-1.157, 0.8396, -0.00778), (-1.233, 0.6057, -0.4058), (-0.9112, 0.3717, -1.05), (-1.077, -0.006789, -0.9546), (-0.9112, -0.3853, -1.05), (-0.6361, -0.7638, -1.05), (0.9738, 0.2271, -1.05), (0.9738, -0.2407, -1.05), (0.6518, -0.00679, -1.296), (0.6203, -0.4518, -1.233), (0.5288, -0.8532, -1.05), (0.7053, -0.9708, 2.102e-08), (0.805, -0.8258, 0.3317), (0.9708, -0.7053, -2.283e-06)], [], [(0, 11, 10), (0, 10, 20), (0, 20, 25), (0, 25, 16), (1, 13, 39), (2, 27, 49), (3, 30, 52), (2, 49, 53), (4, 61, 72), (69, 76, 7), (68, 77, 69), (67, 78, 68), (69, 77, 76), (68, 78, 77), (78, 79, 77), (76, 73, 7), (76, 80, 73), (80, 74, 73), (80, 81, 74), (81, 75, 74), (73, 70, 7), (75, 83, 74), (74, 83, 82), (83, 84, 82), (82, 84, 71), (84, 72, 71), (70, 64, 7), (71, 85, 70), (72, 86, 71), (70, 85, 64), (85, 65, 64), (71, 86, 85), (72, 61, 86), (61, 60, 86), (64, 69, 7), (65, 87, 64), (66, 88, 65), (64, 87, 69), (87, 68, 69), (65, 88, 87), (88, 89, 87), (87, 89, 68), (89, 67, 68), (66, 58, 88), (58, 57, 88), (89, 56, 67), (56, 6, 67), (36, 63, 6), (35, 90, 36), (34, 91, 35), (36, 90, 63), (90, 62, 63), (35, 91, 90), (91, 92, 90), (90, 92, 62), (91, 51, 92), (51, 50, 92), (54, 93, 55), (1, 39, 134, 135), (95, 94, 225, 227), (120, 121, 246, 245), (62, 92, 217, 194), (73, 74, 200, 199), (75, 81, 207, 151), (32, 33, 133, 167), (54, 53, 183, 184), (22, 106, 234, 161), (123, 122, 247, 249), (71, 70, 197, 198), (116, 114, 240, 239), (30, 29, 165, 166), (114, 115, 238, 240), (33, 40, 171, 133), (29, 28, 164, 165), (48, 102, 232, 177), (50, 5, 142, 181), (57, 98, 228, 186), (86, 60, 188, 214), (91, 34, 168, 218), (53, 49, 178, 183), (94, 46, 175, 225), (18, 3, 130, 129), (84, 83, 211, 210), (106, 44, 173, 234), (47, 61, 4), (46, 94, 47), (125, 11, 153, 253), (47, 94, 61), (94, 60, 61), (67, 6, 147, 196), (83, 75, 151, 211), (94, 95, 60), (95, 59, 60), (118, 19, 160, 242), (66, 65, 195, 148), (115, 116, 239, 238), (38, 37, 95), (95, 37, 59), (72, 84, 210, 149), (28, 101, 231, 164), (41, 96, 42), (40, 97, 41), (42, 96, 58), (96, 57, 58), (97, 96, 324, 325), (97, 98, 96), (96, 98, 57), (49, 48, 177, 178), (40, 33, 97), (33, 32, 97), (97, 32, 98), (32, 31, 98), (98, 31, 56), (31, 6, 56), (50, 55, 5), (51, 99, 50), (109, 12, 156, 236), (50, 99, 55), (99, 54, 55), (74, 82, 209, 200), (4, 72, 149, 150), (99, 101, 54), (101, 53, 54), (52, 30, 100), (122, 15, 158, 247), (82, 71, 198, 209), (26, 119, 241, 163), (101, 28, 53), (28, 2, 53), (85, 86, 214, 212), (63, 62, 194, 146), (49, 103, 48), (77, 79, 204, 203), (70, 73, 199, 197), (48, 103, 102), (103, 104, 102), (119, 117, 243, 241), (100, 30, 166, 230), (49, 27, 103), (27, 26, 103), (103, 26, 104), (14, 18, 129, 157), (56, 89, 216, 185), (9, 125, 253, 251), (43, 47, 4), (44, 105, 43), (55, 93, 219, 141), (43, 105, 47), (105, 46, 47), (44, 106, 105), (106, 107, 105), (105, 107, 46), (107, 45, 46), (6, 63, 146, 147), (117, 118, 242, 243), (106, 22, 107), (22, 21, 107), (107, 21, 45), (21, 1, 45), (46, 45, 174, 175), (38, 108, 37), (39, 109, 38), (37, 108, 42), (108, 41, 42), (38, 109, 108), (109, 110, 108), (108, 110, 41), (110, 40, 41), (39, 13, 109), (13, 12, 109), (98, 56, 185, 228), (88, 57, 186, 215), (45, 1, 135, 174), (76, 77, 203, 201), (31, 36, 6), (32, 111, 31), (34, 14, 157, 168), (31, 111, 36), (111, 35, 36), (32, 112, 111), (112, 113, 111), (111, 113, 35), (113, 34, 35), (101, 99, 229, 231), (58, 66, 148, 143), (112, 15, 113), (15, 14, 113), (113, 14, 34), (44, 43, 172, 173), (18, 30, 3), (17, 114, 18), (16, 115, 17), (18, 114, 30), (114, 29, 30), (17, 115, 114), (93, 54, 184, 219), (114, 116, 29), (116, 28, 29), (16, 25, 115), (25, 24, 115), (115, 24, 116), (24, 23, 116), (116, 23, 28), (23, 2, 28), (23, 27, 2), (24, 117, 23), (25, 118, 24), (23, 117, 27), (117, 26, 27), (24, 118, 117), (79, 78, 205, 204), (117, 119, 26), (42, 58, 143, 136), (25, 20, 118), (20, 19, 118), (43, 4, 150, 172), (78, 67, 196, 205), (15, 112, 237, 158), (5, 55, 141, 142), (59, 37, 169, 187), (104, 26, 163, 233), (20, 120, 19), (124, 9, 251, 250), (110, 109, 236, 235), (3, 52, 140, 130), (65, 85, 212, 195), (121, 22, 161, 246), (121, 21, 22), (20, 10, 120), (10, 9, 120), (120, 9, 121), (9, 8, 121), (121, 8, 21), (8, 1, 21), (12, 124, 250, 156), (15, 122, 14), (81, 80, 206, 207), (14, 122, 18), (122, 17, 18), (38, 95, 227, 170), (92, 50, 181, 217), (122, 123, 17), (123, 16, 17), (40, 110, 235, 171), (52, 100, 230, 140), (39, 38, 170, 134), (60, 59, 187, 188), (123, 11, 16), (11, 0, 16), (8, 13, 1), (9, 124, 8), (10, 125, 9), (8, 124, 13), (124, 12, 13), (19, 120, 245, 160), (11, 123, 249, 153), (51, 91, 218, 182), (99, 51, 182, 229), (10, 11, 125), (89, 88, 215, 216), (102, 104, 233, 232), (37, 42, 136, 169), (112, 32, 167, 237), (80, 76, 201, 206), (154, 249, 320, 321), (127, 128, 133), (132, 131, 138), (127, 133, 171), (132, 179, 280, 272), (132, 138, 179), (130, 140, 168), (137, 143, 148), (139, 144, 151), (134, 226, 306, 257), (147, 146, 196), (203, 202, 201), (203, 204, 202), (233, 163, 274, 313), (196, 146, 205), (248, 154, 321, 319), (152, 142, 263, 266), (220, 176, 279, 301), (126, 248, 319, 254), (193, 142, 152), (202, 206, 201), (232, 233, 313, 312), (202, 208, 206), (208, 207, 206), (191, 207, 294, 285), (145, 192, 208), (208, 192, 207), (249, 247, 318, 320), (207, 191, 151), (191, 139, 151), (200, 209, 199), (199, 209, 197), (209, 198, 197), (151, 144, 211), (137, 148, 264, 265), (211, 190, 210), (190, 189, 210), (210, 189, 149), (189, 150, 149), (214, 213, 212), (212, 213, 195), (213, 148, 195), (214, 188, 213), (188, 187, 213), (176, 232, 312, 279), (207, 192, 286, 294), (215, 186, 216), (186, 185, 216), (217, 193, 194), (174, 135, 258, 278), (140, 182, 218), (217, 181, 193), (181, 142, 193), (141, 145, 142), (183, 221, 184), (141, 219, 145), (219, 192, 145), (184, 221, 219), (213, 187, 282, 296), (142, 145, 262, 263), (226, 174, 278, 306), (183, 178, 221), (178, 177, 221), (221, 177, 220), (177, 176, 220), (145, 208, 293, 262), (144, 139, 260, 261), (173, 172, 276, 277), (219, 221, 302, 300), (179, 224, 180), (247, 158, 269, 318), (172, 223, 304, 276), (180, 224, 222), (127, 171, 275, 255), (146, 194, 288, 289), (165, 231, 310, 311), (179, 138, 224), (138, 173, 224), (194, 193, 287, 288), (208, 202, 290, 293), (223, 172, 189), (172, 150, 189), (174, 226, 175), (175, 226, 225), (226, 227, 225), (246, 161, 270, 317), (134, 170, 226), (226, 170, 227), (169, 137, 187), (136, 143, 137), (228, 185, 186), (140, 230, 182), (224, 173, 277, 305), (230, 165, 311, 309), (166, 165, 230), (244, 246, 317, 316), (165, 164, 231), (221, 220, 301, 302), (177, 232, 176), (171, 155, 267, 275), (148, 213, 296, 264), (252, 126, 254, 322), (231, 229, 308, 310), (135, 134, 257, 258), (139, 191, 285, 260), (131, 244, 316, 271), (138, 234, 173), (138, 131, 234), (131, 161, 234), (169, 136, 137), (236, 156, 235), (156, 155, 235), (235, 155, 171), (182, 230, 309, 307), (133, 237, 167), (133, 128, 237), (128, 158, 237), (157, 130, 168), (238, 239, 240), (242, 241, 243), (192, 219, 300, 286), (242, 160, 241), (160, 159, 241), (222, 224, 305, 303), (159, 132, 162), (159, 131, 132), (160, 244, 159), (159, 244, 131), (189, 190, 284, 283), (160, 245, 244), (245, 246, 244), (193, 152, 266, 287), (157, 129, 130), (156, 252, 322, 268), (162, 132, 272, 273), (190, 211, 295, 284), (128, 127, 255, 256), (126, 154, 248), (161, 131, 271, 270), (154, 153, 249), (251, 253, 250), (253, 252, 250), (250, 252, 156), (229, 182, 307, 308), (153, 154, 253), (253, 154, 252), (154, 126, 252), (211, 144, 261, 295), (187, 137, 265, 282), (255, 254, 256), (258, 257, 278), (263, 262, 266), (291, 266, 290), (289, 288, 292), (292, 288, 291), (288, 287, 291), (291, 287, 266), (266, 293, 290), (266, 262, 293), (286, 285, 294), (261, 284, 295), (296, 282, 264), (282, 265, 264), (297, 299, 298), (302, 301, 300), (300, 301, 286), (301, 285, 286), (301, 279, 285), (279, 260, 285), (259, 261, 260), (281, 303, 259), (259, 303, 261), (303, 284, 261), (305, 304, 303), (303, 304, 284), (304, 283, 284), (305, 277, 304), (277, 276, 304), (278, 257, 306), (307, 309, 308), (309, 310, 308), (309, 311, 310), (279, 259, 260), (279, 312, 259), (312, 281, 259), (312, 313, 281), (313, 280, 281), (274, 273, 313), (313, 273, 280), (273, 272, 280), (267, 255, 275), (314, 273, 274), (314, 315, 273), (316, 270, 271), (316, 317, 270), (256, 319, 269), (269, 319, 318), (319, 320, 318), (256, 254, 319), (319, 321, 320), (322, 267, 268), (322, 254, 267), (254, 255, 267), (204, 205, 292, 291), (179, 180, 281, 280), (163, 241, 314, 274), (218, 168, 297, 298), (155, 156, 268, 267), (180, 222, 303, 281), (202, 204, 291, 290), (223, 189, 283, 304), (168, 140, 299, 297), (241, 159, 315, 314), (158, 128, 256, 269), (140, 218, 298, 299), (159, 162, 273, 315), (205, 146, 289, 292), (323, 325, 324), (41, 97, 325, 323), (96, 41, 323, 324)])
_uv = me_icosphere_002.uv_layers.new(name='UVMap')
_uv.uv.foreach_set('vector', [0.1818, 0.0, 0.2045, 0.03937, 0.1591, 0.03937, 0.9091, 0.0, 0.9318, 0.03937, 0.8864, 0.03937, 0.7273, 0.0, 0.75, 0.03937, 0.7045, 0.03937, 0.5455, 0.0, 0.5682, 0.03937, 0.5227, 0.03937, 0.09091, 0.1575, 0.1364, 0.1575, 0.1136, 0.1968, 0.6364, 0.1575, 0.6818, 0.1575, 0.6591, 0.1968, 0.4545, 0.1575, 0.5, 0.1575, 0.4773, 0.1968, 0.6364, 0.1575, 0.6591, 0.1968, 0.6136, 0.1968, 0.0, 0.3149, 0.04545, 0.3149, 0.02273, 0.3543, 0.4318, 0.433, 0.4773, 0.433, 0.4545, 0.4724, 0.4091, 0.3937, 0.4545, 0.3937, 0.4318, 0.433, 0.3864, 0.3543, 0.4318, 0.3543, 0.4091, 0.3937, 0.4318, 0.433, 0.4545, 0.3937, 0.4773, 0.433, 0.4091, 0.3937, 0.4318, 0.3543, 0.4545, 0.3937, 0.4318, 0.3543, 0.4773, 0.3543, 0.4545, 0.3937, 0.6136, 0.433, 0.6591, 0.433, 0.6364, 0.4724, 0.6136, 0.433, 0.6364, 0.3937, 0.6591, 0.433, 0.6364, 0.3937, 0.6818, 0.3937, 0.6591, 0.433, 0.6364, 0.3937, 0.6591, 0.3543, 0.6818, 0.3937, 0.6591, 0.3543, 0.7045, 0.3543, 0.6818, 0.3937, 0.7955, 0.433, 0.8409, 0.433, 0.8182, 0.4724, 0.75, 0.3543, 0.7955, 0.3543, 0.7727, 0.3937, 0.7727, 0.3937, 0.7955, 0.3543, 0.8182, 0.3937, 0.7955, 0.3543, 0.8409, 0.3543, 0.8182, 0.3937, 0.8182, 0.3937, 0.8409, 0.3543, 0.8636, 0.3937, 0.8409, 0.3543, 0.8864, 0.3543, 0.8636, 0.3937, 0.06818, 0.433, 0.1136, 0.433, 0.09091, 0.4724, 0.04545, 0.3937, 0.09091, 0.3937, 0.06818, 0.433, 0.02273, 0.3543, 0.06818, 0.3543, 0.04545, 0.3937, 0.06818, 0.433, 0.09091, 0.3937, 0.1136, 0.433, 0.09091, 0.3937, 0.1364, 0.3937, 0.1136, 0.433, 0.04545, 0.3937, 0.06818, 0.3543, 0.09091, 0.3937, 0.02273, 0.3543, 0.04545, 0.3149, 0.06818, 0.3543, 0.04545, 0.3149, 0.09091, 0.3149, 0.06818, 0.3543, 0.25, 0.433, 0.2955, 0.433, 0.2727, 0.4724, 0.2273, 0.3937, 0.2727, 0.3937, 0.25, 0.433, 0.2045, 0.3543, 0.25, 0.3543, 0.2273, 0.3937, 0.25, 0.433, 0.2727, 0.3937, 0.2955, 0.433, 0.2727, 0.3937, 0.3182, 0.3937, 0.2955, 0.433, 0.2273, 0.3937, 0.25, 0.3543, 0.2727, 0.3937, 0.25, 0.3543, 0.2955, 0.3543, 0.2727, 0.3937, 0.2727, 0.3937, 0.2955, 0.3543, 0.3182, 0.3937, 0.2955, 0.3543, 0.3409, 0.3543, 0.3182, 0.3937, 0.2045, 0.3543, 0.2273, 0.3149, 0.25, 0.3543, 0.2273, 0.3149, 0.2727, 0.3149, 0.25, 0.3543, 0.2955, 0.3543, 0.3182, 0.3149, 0.3409, 0.3543, 0.3182, 0.3149, 0.3636, 0.3149, 0.3409, 0.3543, 0.3864, 0.2756, 0.4091, 0.3149, 0.3636, 0.3149, 0.4091, 0.2362, 0.4318, 0.2756, 0.3864, 0.2756, 0.4318, 0.1968, 0.4545, 0.2362, 0.4091, 0.2362, 0.3864, 0.2756, 0.4318, 0.2756, 0.4091, 0.3149, 0.4318, 0.2756, 0.4545, 0.3149, 0.4091, 0.3149, 0.4091, 0.2362, 0.4545, 0.2362, 0.4318, 0.2756, 0.4545, 0.2362, 0.4773, 0.2756, 0.4318, 0.2756, 0.4318, 0.2756, 0.4773, 0.2756, 0.4545, 0.3149, 0.4545, 0.2362, 0.5, 0.2362, 0.4773, 0.2756, 0.5, 0.2362, 0.5227, 0.2756, 0.4773, 0.2756, 0.5909, 0.2362, 0.6136, 0.2756, 0.5682, 0.2756, 0.09091, 0.1575, 0.1136, 0.1968, 0.1136, 0.1968, 0.09091, 0.1575, 0.1136, 0.2756, 0.06818, 0.2756, 0.06818, 0.2756, 0.1136, 0.2756, 0.9091, 0.07873, 0.9318, 0.1181, 0.9318, 0.1181, 0.9091, 0.07873, 0.4545, 0.3149, 0.4773, 0.2756, 0.4773, 0.2756, 0.4545, 0.3149, 0.6591, 0.433, 0.6818, 0.3937, 0.6818, 0.3937, 0.6591, 0.433, 0.7045, 0.3543, 0.6591, 0.3543, 0.6591, 0.3543, 0.7045, 0.3543, 0.3182, 0.2362, 0.2955, 0.1968, 0.2955, 0.1968, 0.3182, 0.2362, 0.5909, 0.2362, 0.6136, 0.1968, 0.6136, 0.1968, 0.5909, 0.2362, 0.9091, 0.1575, 0.8864, 0.1968, 0.8864, 0.1968, 0.9091, 0.1575, 0.3636, 0.07873, 0.3864, 0.1181, 0.3864, 0.1181, 0.3636, 0.07873, 0.04545, 0.3937, 0.06818, 0.433, 0.06818, 0.433, 0.04545, 0.3937, 0.5682, 0.1181, 0.5227, 0.1181, 0.5227, 0.1181, 0.5682, 0.1181, 0.5, 0.1575, 0.5455, 0.1575, 0.5455, 0.1575, 0.5, 0.1575, 0.5227, 0.1181, 0.5455, 0.07873, 0.5455, 0.07873, 0.5227, 0.1181, 0.2955, 0.1968, 0.25, 0.1968, 0.25, 0.1968, 0.2955, 0.1968, 0.5455, 0.1575, 0.5909, 0.1575, 0.5909, 0.1575, 0.5455, 0.1575, 0.6818, 0.2362, 0.7273, 0.2362, 0.7273, 0.2362, 0.6818, 0.2362, 0.5227, 0.2756, 0.5455, 0.3149, 0.5455, 0.3149, 0.5227, 0.2756, 0.2727, 0.3149, 0.2955, 0.2756, 0.2955, 0.2756, 0.2727, 0.3149, 0.06818, 0.3543, 0.09091, 0.3149, 0.09091, 0.3149, 0.06818, 0.3543, 0.4545, 0.2362, 0.4318, 0.1968, 0.4318, 0.1968, 0.4545, 0.2362, 0.6136, 0.1968, 0.6591, 0.1968, 0.6591, 0.1968, 0.6136, 0.1968, 0.06818, 0.2756, 0.04545, 0.2362, 0.04545, 0.2362, 0.06818, 0.2756, 0.4773, 0.1181, 0.4545, 0.1575, 0.4545, 0.1575, 0.4773, 0.1181, 0.8409, 0.3543, 0.7955, 0.3543, 0.7955, 0.3543, 0.8409, 0.3543, 0.8864, 0.1968, 0.8636, 0.2362, 0.8636, 0.2362, 0.8864, 0.1968, 0.02273, 0.2756, 0.04545, 0.3149, 0.0, 0.3149, 0.04545, 0.2362, 0.06818, 0.2756, 0.02273, 0.2756, 0.1818, 0.07873, 0.2045, 0.03937, 0.2045, 0.03937, 0.1818, 0.07873, 0.02273, 0.2756, 0.06818, 0.2756, 0.04545, 0.3149, 0.06818, 0.2756, 0.09091, 0.3149, 0.04545, 0.3149, 0.3409, 0.3543, 0.3636, 0.3149, 0.3636, 0.3149, 0.3409, 0.3543, 0.7955, 0.3543, 0.75, 0.3543, 0.75, 0.3543, 0.7955, 0.3543, 0.06818, 0.2756, 0.1136, 0.2756, 0.09091, 0.3149, 0.1136, 0.2756, 0.1364, 0.3149, 0.09091, 0.3149, 0.7273, 0.07873, 0.7727, 0.07873, 0.7727, 0.07873, 0.7273, 0.07873, 0.2045, 0.3543, 0.2273, 0.3937, 0.2273, 0.3937, 0.2045, 0.3543, 0.5455, 0.07873, 0.5682, 0.1181, 0.5682, 0.1181, 0.5455, 0.07873, 0.1364, 0.2362, 0.1591, 0.2756, 0.1136, 0.2756, 0.1136, 0.2756, 0.1591, 0.2756, 0.1364, 0.3149, 0.8864, 0.3543, 0.8409, 0.3543, 0.8409, 0.3543, 0.8864, 0.3543, 0.5909, 0.1575, 0.5682, 0.1968, 0.5682, 0.1968, 0.5909, 0.1575, 0.2273, 0.2362, 0.25, 0.2756, 0.2045, 0.2756, 0.25, 0.1968, 0.2727, 0.2362, 0.2273, 0.2362, 0.2045, 0.2756, 0.25, 0.2756, 0.2273, 0.3149, 0.25, 0.2756, 0.2727, 0.3149, 0.2273, 0.3149, 0.2727, 0.2362, 0.25, 0.2756, 0.25, 0.2756, 0.2727, 0.2362, 0.2727, 0.2362, 0.2955, 0.2756, 0.25, 0.2756, 0.25, 0.2756, 0.2955, 0.2756, 0.2727, 0.3149, 0.6591, 0.1968, 0.6818, 0.2362, 0.6818, 0.2362, 0.6591, 0.1968, 0.25, 0.1968, 0.2955, 0.1968, 0.2727, 0.2362, 0.2955, 0.1968, 0.3182, 0.2362, 0.2727, 0.2362, 0.2727, 0.2362, 0.3182, 0.2362, 0.2955, 0.2756, 0.3182, 0.2362, 0.3409, 0.2756, 0.2955, 0.2756, 0.2955, 0.2756, 0.3409, 0.2756, 0.3182, 0.3149, 0.3409, 0.2756, 0.3636, 0.3149, 0.3182, 0.3149, 0.5227, 0.2756, 0.5682, 0.2756, 0.5455, 0.3149, 0.5, 0.2362, 0.5455, 0.2362, 0.5227, 0.2756, 0.1591, 0.1968, 0.1818, 0.1575, 0.1818, 0.1575, 0.1591, 0.1968, 0.5227, 0.2756, 0.5455, 0.2362, 0.5682, 0.2756, 0.5455, 0.2362, 0.5909, 0.2362, 0.5682, 0.2756, 0.7727, 0.3937, 0.8182, 0.3937, 0.8182, 0.3937, 0.7727, 0.3937, 0.0, 0.3149, 0.02273, 0.3543, 0.02273, 0.3543, 0.0, 0.3149, 0.5455, 0.2362, 0.5682, 0.1968, 0.5909, 0.2362, 0.5682, 0.1968, 0.6136, 0.1968, 0.5909, 0.2362, 0.4773, 0.1968, 0.5, 0.1575, 0.5227, 0.1968, 0.3864, 0.1181, 0.3636, 0.1575, 0.3636, 0.1575, 0.3864, 0.1181, 0.8182, 0.3937, 0.8636, 0.3937, 0.8636, 0.3937, 0.8182, 0.3937, 0.7273, 0.1575, 0.75, 0.1181, 0.75, 0.1181, 0.7273, 0.1575, 0.5682, 0.1968, 0.5909, 0.1575, 0.6136, 0.1968, 0.5909, 0.1575, 0.6364, 0.1575, 0.6136, 0.1968, 0.09091, 0.3937, 0.06818, 0.3543, 0.06818, 0.3543, 0.09091, 0.3937, 0.4091, 0.3149, 0.4545, 0.3149, 0.4545, 0.3149, 0.4091, 0.3149, 0.6591, 0.1968, 0.7045, 0.1968, 0.6818, 0.2362, 0.4545, 0.3937, 0.4773, 0.3543, 0.4773, 0.3543, 0.4545, 0.3937, 0.8409, 0.433, 0.7955, 0.433, 0.7955, 0.433, 0.8409, 0.433, 0.6818, 0.2362, 0.7045, 0.1968, 0.7273, 0.2362, 0.7045, 0.1968, 0.75, 0.1968, 0.7273, 0.2362, 0.75, 0.1181, 0.7045, 0.1181, 0.7045, 0.1181, 0.75, 0.1181, 0.5227, 0.1968, 0.5, 0.1575, 0.5, 0.1575, 0.5227, 0.1968, 0.6591, 0.1968, 0.6818, 0.1575, 0.7045, 0.1968, 0.6818, 0.1575, 0.7273, 0.1575, 0.7045, 0.1968, 0.7045, 0.1968, 0.7273, 0.1575, 0.75, 0.1968, 0.4091, 0.1575, 0.4318, 0.1181, 0.4318, 0.1181, 0.4091, 0.1575, 0.3182, 0.3149, 0.2955, 0.3543, 0.2955, 0.3543, 0.3182, 0.3149, 0.1364, 0.07873, 0.1818, 0.07873, 0.1818, 0.07873, 0.1364, 0.07873, 0.8864, 0.2756, 0.9318, 0.2756, 0.9091, 0.3149, 0.8636, 0.2362, 0.9091, 0.2362, 0.8864, 0.2756, 0.5682, 0.2756, 0.6136, 0.2756, 0.6136, 0.2756, 0.5682, 0.2756, 0.8864, 0.2756, 0.9091, 0.2362, 0.9318, 0.2756, 0.9091, 0.2362, 0.9545, 0.2362, 0.9318, 0.2756, 0.8636, 0.2362, 0.8864, 0.1968, 0.9091, 0.2362, 0.8864, 0.1968, 0.9318, 0.1968, 0.9091, 0.2362, 0.9091, 0.2362, 0.9318, 0.1968, 0.9545, 0.2362, 0.9318, 0.1968, 0.9773, 0.1968, 0.9545, 0.2362, 0.3636, 0.3149, 0.4091, 0.3149, 0.4091, 0.3149, 0.3636, 0.3149, 0.7045, 0.1181, 0.7273, 0.07873, 0.7273, 0.07873, 0.7045, 0.1181, 0.8864, 0.1968, 0.9091, 0.1575, 0.9318, 0.1968, 0.9091, 0.1575, 0.9545, 0.1575, 0.9318, 0.1968, 0.9318, 0.1968, 0.9545, 0.1575, 0.9773, 0.1968, 0.9545, 0.1575, 1.0, 0.1575, 0.9773, 0.1968, 0.9545, 0.2362, 0.9773, 0.1968, 0.9773, 0.1968, 0.9545, 0.2362, 0.1364, 0.2362, 0.1818, 0.2362, 0.1591, 0.2756, 0.1136, 0.1968, 0.1591, 0.1968, 0.1364, 0.2362, 0.1591, 0.2756, 0.1818, 0.2362, 0.2045, 0.2756, 0.1818, 0.2362, 0.2273, 0.2362, 0.2045, 0.2756, 0.1364, 0.2362, 0.1591, 0.1968, 0.1818, 0.2362, 0.1591, 0.1968, 0.2045, 0.1968, 0.1818, 0.2362, 0.1818, 0.2362, 0.2045, 0.1968, 0.2273, 0.2362, 0.2045, 0.1968, 0.25, 0.1968, 0.2273, 0.2362, 0.1136, 0.1968, 0.1364, 0.1575, 0.1591, 0.1968, 0.1364, 0.1575, 0.1818, 0.1575, 0.1591, 0.1968, 0.2955, 0.2756, 0.3182, 0.3149, 0.3182, 0.3149, 0.2955, 0.2756, 0.25, 0.3543, 0.2727, 0.3149, 0.2727, 0.3149, 0.25, 0.3543, 0.9773, 0.1968, 1.0, 0.1575, 1.0, 0.1575, 0.9773, 0.1968, 0.4773, 0.433, 0.4545, 0.3937, 0.4545, 0.3937, 0.4773, 0.433, 0.3409, 0.2756, 0.3864, 0.2756, 0.3636, 0.3149, 0.3182, 0.2362, 0.3636, 0.2362, 0.3409, 0.2756, 0.4318, 0.1968, 0.4091, 0.1575, 0.4091, 0.1575, 0.4318, 0.1968, 0.3409, 0.2756, 0.3636, 0.2362, 0.3864, 0.2756, 0.3636, 0.2362, 0.4091, 0.2362, 0.3864, 0.2756, 0.3182, 0.2362, 0.3409, 0.1968, 0.3636, 0.2362, 0.3409, 0.1968, 0.3864, 0.1968, 0.3636, 0.2362, 0.3636, 0.2362, 0.3864, 0.1968, 0.4091, 0.2362, 0.3864, 0.1968, 0.4318, 0.1968, 0.4091, 0.2362, 0.5682, 0.1968, 0.5455, 0.2362, 0.5455, 0.2362, 0.5682, 0.1968, 0.2273, 0.3149, 0.2045, 0.3543, 0.2045, 0.3543, 0.2273, 0.3149, 0.3409, 0.1968, 0.3636, 0.1575, 0.3864, 0.1968, 0.3636, 0.1575, 0.4091, 0.1575, 0.3864, 0.1968, 0.3864, 0.1968, 0.4091, 0.1575, 0.4318, 0.1968, 0.8636, 0.2362, 0.8864, 0.2756, 0.8864, 0.2756, 0.8636, 0.2362, 0.4773, 0.1181, 0.5, 0.1575, 0.4545, 0.1575, 0.5, 0.07873, 0.5227, 0.1181, 0.4773, 0.1181, 0.5227, 0.03937, 0.5455, 0.07873, 0.5, 0.07873, 0.4773, 0.1181, 0.5227, 0.1181, 0.5, 0.1575, 0.5227, 0.1181, 0.5455, 0.1575, 0.5, 0.1575, 0.5, 0.07873, 0.5455, 0.07873, 0.5227, 0.1181, 0.6136, 0.2756, 0.5909, 0.2362, 0.5909, 0.2362, 0.6136, 0.2756, 0.5227, 0.1181, 0.5682, 0.1181, 0.5455, 0.1575, 0.5682, 0.1181, 0.5909, 0.1575, 0.5455, 0.1575, 0.5227, 0.03937, 0.5682, 0.03937, 0.5455, 0.07873, 0.5682, 0.03937, 0.5909, 0.07873, 0.5455, 0.07873, 0.5455, 0.07873, 0.5909, 0.07873, 0.5682, 0.1181, 0.5909, 0.07873, 0.6136, 0.1181, 0.5682, 0.1181, 0.5682, 0.1181, 0.6136, 0.1181, 0.5909, 0.1575, 0.6136, 0.1181, 0.6364, 0.1575, 0.5909, 0.1575, 0.6591, 0.1181, 0.6818, 0.1575, 0.6364, 0.1575, 0.6818, 0.07873, 0.7045, 0.1181, 0.6591, 0.1181, 0.7045, 0.03937, 0.7273, 0.07873, 0.6818, 0.07873, 0.6591, 0.1181, 0.7045, 0.1181, 0.6818, 0.1575, 0.7045, 0.1181, 0.7273, 0.1575, 0.6818, 0.1575, 0.6818, 0.07873, 0.7273, 0.07873, 0.7045, 0.1181, 0.4773, 0.3543, 0.4318, 0.3543, 0.4318, 0.3543, 0.4773, 0.3543, 0.7045, 0.1181, 0.75, 0.1181, 0.7273, 0.1575, 0.2045, 0.2756, 0.2273, 0.3149, 0.2273, 0.3149, 0.2045, 0.2756, 0.7045, 0.03937, 0.75, 0.03937, 0.7273, 0.07873, 0.75, 0.03937, 0.7727, 0.07873, 0.7273, 0.07873, 0.8864, 0.2756, 0.9091, 0.3149, 0.9091, 0.3149, 0.8864, 0.2756, 0.4318, 0.3543, 0.3864, 0.3543, 0.3864, 0.3543, 0.4318, 0.3543, 0.3636, 0.1575, 0.3409, 0.1968, 0.3409, 0.1968, 0.3636, 0.1575, 0.5455, 0.3149, 0.5682, 0.2756, 0.5682, 0.2756, 0.5455, 0.3149, 0.1364, 0.3149, 0.1591, 0.2756, 0.1591, 0.2756, 0.1364, 0.3149, 0.75, 0.1968, 0.7273, 0.1575, 0.7273, 0.1575, 0.75, 0.1968, 0.8864, 0.03937, 0.9091, 0.07873, 0.8636, 0.07873, 0.1591, 0.1181, 0.1364, 0.07873, 0.1364, 0.07873, 0.1591, 0.1181, 0.2045, 0.1968, 0.1591, 0.1968, 0.1591, 0.1968, 0.2045, 0.1968, 0.4545, 0.1575, 0.4773, 0.1968, 0.4773, 0.1968, 0.4545, 0.1575, 0.1364, 0.3937, 0.09091, 0.3937, 0.09091, 0.3937, 0.1364, 0.3937, 0.9318, 0.1181, 0.9091, 0.1575, 0.9091, 0.1575, 0.9318, 0.1181, 0.9318, 0.1181, 0.9545, 0.1575, 0.9091, 0.1575, 0.8864, 0.03937, 0.9318, 0.03937, 0.9091, 0.07873, 0.9318, 0.03937, 0.9545, 0.07873, 0.9091, 0.07873, 0.9091, 0.07873, 0.9545, 0.07873, 0.9318, 0.1181, 0.9545, 0.07873, 0.9773, 0.1181, 0.9318, 0.1181, 0.9318, 0.1181, 0.9773, 0.1181, 0.9545, 0.1575, 0.9773, 0.1181, 1.0, 0.1575, 0.9545, 0.1575, 0.1818, 0.1575, 0.1591, 0.1181, 0.1591, 0.1181, 0.1818, 0.1575, 0.3636, 0.1575, 0.3864, 0.1181, 0.4091, 0.1575, 0.6591, 0.3543, 0.6364, 0.3937, 0.6364, 0.3937, 0.6591, 0.3543, 0.4091, 0.1575, 0.3864, 0.1181, 0.4318, 0.1181, 0.3864, 0.1181, 0.4091, 0.07873, 0.4318, 0.1181, 0.1364, 0.2362, 0.1136, 0.2756, 0.1136, 0.2756, 0.1364, 0.2362, 0.4773, 0.2756, 0.5227, 0.2756, 0.5227, 0.2756, 0.4773, 0.2756, 0.3864, 0.1181, 0.3636, 0.07873, 0.4091, 0.07873, 0.3636, 0.07873, 0.3864, 0.03937, 0.4091, 0.07873, 0.25, 0.1968, 0.2045, 0.1968, 0.2045, 0.1968, 0.25, 0.1968, 0.4773, 0.1968, 0.5227, 0.1968, 0.5227, 0.1968, 0.4773, 0.1968, 0.1136, 0.1968, 0.1364, 0.2362, 0.1364, 0.2362, 0.1136, 0.1968, 0.09091, 0.3149, 0.1364, 0.3149, 0.1364, 0.3149, 0.09091, 0.3149, 0.3636, 0.07873, 0.3409, 0.03937, 0.3864, 0.03937, 0.3409, 0.03937, 0.3636, 0.0, 0.3864, 0.03937, 0.1136, 0.1181, 0.1364, 0.1575, 0.09091, 0.1575, 0.1364, 0.07873, 0.1591, 0.1181, 0.1136, 0.1181, 0.1591, 0.03937, 0.1818, 0.07873, 0.1364, 0.07873, 0.1136, 0.1181, 0.1591, 0.1181, 0.1364, 0.1575, 0.1591, 0.1181, 0.1818, 0.1575, 0.1364, 0.1575, 0.8636, 0.07873, 0.9091, 0.07873, 0.9091, 0.07873, 0.8636, 0.07873, 0.3409, 0.03937, 0.3636, 0.07873, 0.3636, 0.07873, 0.3409, 0.03937, 0.5, 0.2362, 0.4545, 0.2362, 0.4545, 0.2362, 0.5, 0.2362, 0.5455, 0.2362, 0.5, 0.2362, 0.5, 0.2362, 0.5455, 0.2362, 0.1591, 0.03937, 0.2045, 0.03937, 0.1818, 0.07873, 0.2955, 0.3543, 0.25, 0.3543, 0.25, 0.3543, 0.2955, 0.3543, 0.7273, 0.2362, 0.75, 0.1968, 0.75, 0.1968, 0.7273, 0.2362, 0.1591, 0.2756, 0.2045, 0.2756, 0.2045, 0.2756, 0.1591, 0.2756, 0.3409, 0.1968, 0.3182, 0.2362, 0.3182, 0.2362, 0.3409, 0.1968, 0.6364, 0.3937, 0.6136, 0.433, 0.6136, 0.433, 0.6364, 0.3937, 0.3182, 0.07873, 0.3636, 0.07873, 0.3636, 0.07873, 0.3182, 0.07873, 0.2727, 0.1575, 0.3182, 0.1575, 0.2955, 0.1968, 0.8182, 0.1575, 0.8636, 0.1575, 0.8409, 0.1968, 0.2727, 0.1575, 0.2955, 0.1968, 0.25, 0.1968, 0.8182, 0.1575, 0.7955, 0.1968, 0.7955, 0.1968, 0.8182, 0.1575, 0.8182, 0.1575, 0.8409, 0.1968, 0.7955, 0.1968, 0.4545, 0.1575, 0.4773, 0.1968, 0.4318, 0.1968, 0.1818, 0.3149, 0.2273, 0.3149, 0.2045, 0.3543, 0.7273, 0.3149, 0.7727, 0.3149, 0.75, 0.3543, 0.1136, 0.1968, 0.09091, 0.2362, 0.09091, 0.2362, 0.1136, 0.1968, 0.3636, 0.3149, 0.4091, 0.3149, 0.3864, 0.3543, 0.4545, 0.3937, 0.5, 0.3937, 0.4773, 0.433, 0.4545, 0.3937, 0.4773, 0.3543, 0.5, 0.3937, 0.75, 0.1968, 0.7273, 0.1575, 0.7273, 0.1575, 0.75, 0.1968, 0.3864, 0.3543, 0.4091, 0.3149, 0.4318, 0.3543, 0.3409, 0.1181, 0.3182, 0.07873, 0.3182, 0.07873, 0.3409, 0.1181, 0.5227, 0.3543, 0.5455, 0.3149, 0.5455, 0.3149, 0.5227, 0.3543, 0.6591, 0.2756, 0.7045, 0.2756, 0.7045, 0.2756, 0.6591, 0.2756, 0.2955, 0.1181, 0.3409, 0.1181, 0.3409, 0.1181, 0.2955, 0.1181, 0.5, 0.3149, 0.5455, 0.3149, 0.5227, 0.3543, 0.5909, 0.3937, 0.6364, 0.3937, 0.6136, 0.433, 0.7273, 0.2362, 0.75, 0.1968, 0.75, 0.1968, 0.7273, 0.2362, 0.5909, 0.3937, 0.6136, 0.3543, 0.6364, 0.3937, 0.6136, 0.3543, 0.6591, 0.3543, 0.6364, 0.3937, 0.6818, 0.3149, 0.6591, 0.3543, 0.6591, 0.3543, 0.6818, 0.3149, 0.5909, 0.3149, 0.6364, 0.3149, 0.6136, 0.3543, 0.6136, 0.3543, 0.6364, 0.3149, 0.6591, 0.3543, 0.3636, 0.07873, 0.3864, 0.1181, 0.3864, 0.1181, 0.3636, 0.07873, 0.6591, 0.3543, 0.6818, 0.3149, 0.7045, 0.3543, 0.6818, 0.3149, 0.7273, 0.3149, 0.7045, 0.3543, 0.7727, 0.3937, 0.8182, 0.3937, 0.7955, 0.433, 0.7955, 0.433, 0.8182, 0.3937, 0.8409, 0.433, 0.8182, 0.3937, 0.8636, 0.3937, 0.8409, 0.433, 0.75, 0.3543, 0.7727, 0.3149, 0.7955, 0.3543, 0.1818, 0.3149, 0.2045, 0.3543, 0.2045, 0.3543, 0.1818, 0.3149, 0.7955, 0.3543, 0.8182, 0.3149, 0.8409, 0.3543, 0.8182, 0.3149, 0.8636, 0.3149, 0.8409, 0.3543, 0.8409, 0.3543, 0.8636, 0.3149, 0.8864, 0.3543, 0.8636, 0.3149, 0.9091, 0.3149, 0.8864, 0.3543, 0.06818, 0.3543, 0.1136, 0.3543, 0.09091, 0.3937, 0.09091, 0.3937, 0.1136, 0.3543, 0.1364, 0.3937, 0.1136, 0.3543, 0.1591, 0.3543, 0.1364, 0.3937, 0.06818, 0.3543, 0.09091, 0.3149, 0.1136, 0.3543, 0.09091, 0.3149, 0.1364, 0.3149, 0.1136, 0.3543, 0.7045, 0.2756, 0.7273, 0.2362, 0.7273, 0.2362, 0.7045, 0.2756, 0.6591, 0.3543, 0.6364, 0.3149, 0.6364, 0.3149, 0.6591, 0.3543, 0.25, 0.3543, 0.2727, 0.3149, 0.2955, 0.3543, 0.2727, 0.3149, 0.3182, 0.3149, 0.2955, 0.3543, 0.4773, 0.2756, 0.5, 0.3149, 0.4545, 0.3149, 0.9773, 0.1968, 1.0, 0.1575, 1.0, 0.1575, 0.9773, 0.1968, 0.4773, 0.1968, 0.5, 0.2362, 0.4545, 0.2362, 0.4773, 0.2756, 0.5227, 0.2756, 0.5, 0.3149, 0.5227, 0.2756, 0.5455, 0.3149, 0.5, 0.3149, 0.5682, 0.2756, 0.5909, 0.3149, 0.5455, 0.3149, 0.6136, 0.1968, 0.6364, 0.2362, 0.5909, 0.2362, 0.5682, 0.2756, 0.6136, 0.2756, 0.5909, 0.3149, 0.6136, 0.2756, 0.6364, 0.3149, 0.5909, 0.3149, 0.5909, 0.2362, 0.6364, 0.2362, 0.6136, 0.2756, 0.1136, 0.3543, 0.1364, 0.3149, 0.1364, 0.3149, 0.1136, 0.3543, 0.5455, 0.3149, 0.5909, 0.3149, 0.5909, 0.3149, 0.5455, 0.3149, 0.09091, 0.2362, 0.06818, 0.1968, 0.06818, 0.1968, 0.09091, 0.2362, 0.6136, 0.1968, 0.6591, 0.1968, 0.6364, 0.2362, 0.6591, 0.1968, 0.6818, 0.2362, 0.6364, 0.2362, 0.6364, 0.2362, 0.6818, 0.2362, 0.6591, 0.2756, 0.6818, 0.2362, 0.7045, 0.2756, 0.6591, 0.2756, 0.5909, 0.3149, 0.6136, 0.3543, 0.6136, 0.3543, 0.5909, 0.3149, 0.7727, 0.3149, 0.7273, 0.3149, 0.7273, 0.3149, 0.7727, 0.3149, 0.8636, 0.2362, 0.8864, 0.2756, 0.8864, 0.2756, 0.8636, 0.2362, 0.6136, 0.2756, 0.6364, 0.2362, 0.6364, 0.2362, 0.6136, 0.2756, 0.7955, 0.1968, 0.8182, 0.2362, 0.7727, 0.2362, 0.3864, 0.1181, 0.3636, 0.1575, 0.3636, 0.1575, 0.3864, 0.1181, 0.8864, 0.2756, 0.8409, 0.2756, 0.8409, 0.2756, 0.8864, 0.2756, 0.7727, 0.2362, 0.8182, 0.2362, 0.7955, 0.2756, 0.2727, 0.1575, 0.25, 0.1968, 0.25, 0.1968, 0.2727, 0.1575, 0.4091, 0.3149, 0.4545, 0.3149, 0.4545, 0.3149, 0.4091, 0.3149, 0.5455, 0.1575, 0.5682, 0.1968, 0.5682, 0.1968, 0.5455, 0.1575, 0.7955, 0.1968, 0.8409, 0.1968, 0.8182, 0.2362, 0.8409, 0.1968, 0.8636, 0.2362, 0.8182, 0.2362, 0.4545, 0.3149, 0.5, 0.3149, 0.5, 0.3149, 0.4545, 0.3149, 0.6136, 0.3543, 0.5909, 0.3937, 0.5909, 0.3937, 0.6136, 0.3543, 0.8409, 0.2756, 0.8864, 0.2756, 0.8636, 0.3149, 0.8864, 0.2756, 0.9091, 0.3149, 0.8636, 0.3149, 0.06818, 0.1968, 0.09091, 0.2362, 0.04545, 0.2362, 0.04545, 0.2362, 0.09091, 0.2362, 0.06818, 0.2756, 0.09091, 0.2362, 0.1136, 0.2756, 0.06818, 0.2756, 0.9318, 0.1181, 0.9091, 0.1575, 0.9091, 0.1575, 0.9318, 0.1181, 0.1136, 0.1968, 0.1364, 0.2362, 0.09091, 0.2362, 0.09091, 0.2362, 0.1364, 0.2362, 0.1136, 0.2756, 0.1591, 0.2756, 0.1818, 0.3149, 0.1364, 0.3149, 0.2045, 0.2756, 0.2273, 0.3149, 0.1818, 0.3149, 0.2955, 0.2756, 0.3182, 0.3149, 0.2727, 0.3149, 0.4773, 0.1968, 0.5227, 0.1968, 0.5, 0.2362, 0.8182, 0.2362, 0.8636, 0.2362, 0.8636, 0.2362, 0.8182, 0.2362, 0.5227, 0.1968, 0.5455, 0.1575, 0.5455, 0.1575, 0.5227, 0.1968, 0.5, 0.1575, 0.5455, 0.1575, 0.5227, 0.1968, 0.8864, 0.1181, 0.9318, 0.1181, 0.9318, 0.1181, 0.8864, 0.1181, 0.5455, 0.1575, 0.5909, 0.1575, 0.5682, 0.1968, 0.6364, 0.2362, 0.6591, 0.2756, 0.6591, 0.2756, 0.6364, 0.2362, 0.6818, 0.2362, 0.7273, 0.2362, 0.7045, 0.2756, 0.25, 0.1968, 0.2273, 0.1575, 0.2273, 0.1575, 0.25, 0.1968, 0.1591, 0.3543, 0.1136, 0.3543, 0.1136, 0.3543, 0.1591, 0.3543, 0.2045, 0.1181, 0.25, 0.1181, 0.25, 0.1181, 0.2045, 0.1181, 0.5682, 0.1968, 0.5455, 0.2362, 0.5455, 0.2362, 0.5682, 0.1968, 0.09091, 0.1575, 0.1136, 0.1968, 0.1136, 0.1968, 0.09091, 0.1575, 0.7273, 0.3149, 0.6818, 0.3149, 0.6818, 0.3149, 0.7273, 0.3149, 0.8636, 0.1575, 0.8864, 0.1181, 0.8864, 0.1181, 0.8636, 0.1575, 0.8409, 0.1968, 0.8864, 0.1968, 0.8636, 0.2362, 0.8409, 0.1968, 0.8636, 0.1575, 0.8864, 0.1968, 0.8636, 0.1575, 0.9091, 0.1575, 0.8864, 0.1968, 0.1591, 0.2756, 0.2045, 0.2756, 0.1818, 0.3149, 0.1591, 0.1968, 0.1818, 0.1575, 0.2045, 0.1968, 0.1818, 0.1575, 0.2273, 0.1575, 0.2045, 0.1968, 0.2045, 0.1968, 0.2273, 0.1575, 0.25, 0.1968, 0.5, 0.2362, 0.5227, 0.1968, 0.5227, 0.1968, 0.5, 0.2362, 0.2955, 0.1968, 0.3409, 0.1968, 0.3182, 0.2362, 0.2955, 0.1968, 0.3182, 0.1575, 0.3409, 0.1968, 0.3182, 0.1575, 0.3636, 0.1575, 0.3409, 0.1968, 0.4091, 0.1575, 0.4545, 0.1575, 0.4318, 0.1968, 0.5455, 0.07873, 0.5682, 0.1181, 0.5227, 0.1181, 0.7273, 0.07873, 0.75, 0.1181, 0.7045, 0.1181, 0.6364, 0.3149, 0.6136, 0.2756, 0.6136, 0.2756, 0.6364, 0.3149, 0.7273, 0.07873, 0.7727, 0.07873, 0.75, 0.1181, 0.7727, 0.07873, 0.7955, 0.1181, 0.75, 0.1181, 0.7955, 0.2756, 0.8182, 0.2362, 0.8182, 0.2362, 0.7955, 0.2756, 0.7955, 0.1181, 0.8182, 0.1575, 0.7727, 0.1575, 0.8409, 0.1181, 0.8636, 0.1575, 0.8182, 0.1575, 0.8636, 0.07873, 0.8864, 0.1181, 0.8409, 0.1181, 0.8409, 0.1181, 0.8864, 0.1181, 0.8636, 0.1575, 0.8636, 0.3149, 0.8182, 0.3149, 0.8182, 0.3149, 0.8636, 0.3149, 0.8636, 0.07873, 0.9091, 0.07873, 0.8864, 0.1181, 0.9091, 0.07873, 0.9318, 0.1181, 0.8864, 0.1181, 0.5, 0.3149, 0.5227, 0.3543, 0.5227, 0.3543, 0.5, 0.3149, 0.4091, 0.1575, 0.4318, 0.1181, 0.4545, 0.1575, 0.1818, 0.1575, 0.2045, 0.1181, 0.2045, 0.1181, 0.1818, 0.1575, 0.7727, 0.1575, 0.8182, 0.1575, 0.8182, 0.1575, 0.7727, 0.1575, 0.8182, 0.3149, 0.7955, 0.3543, 0.7955, 0.3543, 0.8182, 0.3149, 0.3182, 0.1575, 0.2727, 0.1575, 0.2727, 0.1575, 0.3182, 0.1575, 0.2955, 0.1181, 0.3182, 0.07873, 0.3409, 0.1181, 0.9091, 0.1575, 0.8636, 0.1575, 0.8636, 0.1575, 0.9091, 0.1575, 0.3182, 0.07873, 0.3409, 0.03937, 0.3636, 0.07873, 0.1364, 0.07873, 0.1818, 0.07873, 0.1591, 0.1181, 0.1818, 0.07873, 0.2045, 0.1181, 0.1591, 0.1181, 0.1591, 0.1181, 0.2045, 0.1181, 0.1818, 0.1575, 0.5455, 0.2362, 0.5, 0.2362, 0.5, 0.2362, 0.5455, 0.2362, 0.2045, 0.03937, 0.2273, 0.07873, 0.1818, 0.07873, 0.1818, 0.07873, 0.2273, 0.07873, 0.2045, 0.1181, 0.2273, 0.07873, 0.25, 0.1181, 0.2045, 0.1181, 0.7955, 0.3543, 0.7727, 0.3149, 0.7727, 0.3149, 0.7955, 0.3543, 0.1364, 0.3149, 0.1818, 0.3149, 0.1818, 0.3149, 0.1364, 0.3149, 0.2727, 0.1575, 0.2955, 0.1181, 0.3182, 0.1575, 0.09091, 0.1575, 0.1136, 0.1968, 0.06818, 0.1968, 0.5455, 0.3149, 0.5909, 0.3149, 0.5682, 0.3543, 0.4773, 0.3543, 0.5227, 0.3543, 0.5, 0.3937, 0.4091, 0.3149, 0.4545, 0.3149, 0.4318, 0.3543, 0.4318, 0.3543, 0.4545, 0.3149, 0.4773, 0.3543, 0.4545, 0.3149, 0.5, 0.3149, 0.4773, 0.3543, 0.4773, 0.3543, 0.5, 0.3149, 0.5227, 0.3543, 0.5682, 0.3543, 0.6136, 0.3543, 0.5909, 0.3937, 0.5682, 0.3543, 0.5909, 0.3149, 0.6136, 0.3543, 0.6364, 0.3149, 0.6818, 0.3149, 0.6591, 0.3543, 0.7727, 0.3149, 0.8182, 0.3149, 0.7955, 0.3543, 0.1136, 0.3543, 0.1364, 0.3149, 0.1591, 0.3543, 0.1364, 0.3149, 0.1818, 0.3149, 0.1591, 0.3543, 0.4318, 0.1968, 0.4773, 0.1968, 0.4545, 0.2362, 0.6364, 0.2362, 0.6591, 0.2756, 0.6136, 0.2756, 0.6136, 0.2756, 0.6591, 0.2756, 0.6364, 0.3149, 0.6591, 0.2756, 0.6818, 0.3149, 0.6364, 0.3149, 0.6591, 0.2756, 0.7045, 0.2756, 0.6818, 0.3149, 0.7045, 0.2756, 0.7273, 0.3149, 0.6818, 0.3149, 0.75, 0.2756, 0.7727, 0.3149, 0.7273, 0.3149, 0.7727, 0.2362, 0.7955, 0.2756, 0.75, 0.2756, 0.75, 0.2756, 0.7955, 0.2756, 0.7727, 0.3149, 0.7955, 0.2756, 0.8182, 0.3149, 0.7727, 0.3149, 0.8182, 0.2362, 0.8409, 0.2756, 0.7955, 0.2756, 0.7955, 0.2756, 0.8409, 0.2756, 0.8182, 0.3149, 0.8409, 0.2756, 0.8636, 0.3149, 0.8182, 0.3149, 0.8182, 0.2362, 0.8636, 0.2362, 0.8409, 0.2756, 0.8636, 0.2362, 0.8864, 0.2756, 0.8409, 0.2756, 0.06818, 0.1968, 0.1136, 0.1968, 0.09091, 0.2362, 0.5, 0.2362, 0.5227, 0.1968, 0.5455, 0.2362, 0.5227, 0.1968, 0.5682, 0.1968, 0.5455, 0.2362, 0.5227, 0.1968, 0.5455, 0.1575, 0.5682, 0.1968, 0.7045, 0.2756, 0.75, 0.2756, 0.7273, 0.3149, 0.7045, 0.2756, 0.7273, 0.2362, 0.75, 0.2756, 0.7273, 0.2362, 0.7727, 0.2362, 0.75, 0.2756, 0.7273, 0.2362, 0.75, 0.1968, 0.7727, 0.2362, 0.75, 0.1968, 0.7955, 0.1968, 0.7727, 0.2362, 0.7273, 0.1575, 0.7727, 0.1575, 0.75, 0.1968, 0.75, 0.1968, 0.7727, 0.1575, 0.7955, 0.1968, 0.7727, 0.1575, 0.8182, 0.1575, 0.7955, 0.1968, 0.2273, 0.1575, 0.2727, 0.1575, 0.25, 0.1968, 0.75, 0.1181, 0.7727, 0.1575, 0.7273, 0.1575, 0.75, 0.1181, 0.7955, 0.1181, 0.7727, 0.1575, 0.8864, 0.1181, 0.9091, 0.1575, 0.8636, 0.1575, 0.8864, 0.1181, 0.9318, 0.1181, 0.9091, 0.1575, 0.3182, 0.1575, 0.3409, 0.1181, 0.3636, 0.1575, 0.3636, 0.1575, 0.3409, 0.1181, 0.3864, 0.1181, 0.3409, 0.1181, 0.3636, 0.07873, 0.3864, 0.1181, 0.3182, 0.1575, 0.2955, 0.1181, 0.3409, 0.1181, 0.3409, 0.1181, 0.3182, 0.07873, 0.3636, 0.07873, 0.2045, 0.1181, 0.2273, 0.1575, 0.1818, 0.1575, 0.2045, 0.1181, 0.25, 0.1181, 0.2273, 0.1575, 0.25, 0.1181, 0.2727, 0.1575, 0.2273, 0.1575, 0.4773, 0.3543, 0.4318, 0.3543, 0.4318, 0.3543, 0.4773, 0.3543, 0.7955, 0.1968, 0.7727, 0.2362, 0.7727, 0.2362, 0.7955, 0.1968, 0.7273, 0.1575, 0.75, 0.1181, 0.75, 0.1181, 0.7273, 0.1575, 0.4545, 0.2362, 0.4318, 0.1968, 0.4318, 0.1968, 0.4545, 0.2362, 0.2273, 0.1575, 0.1818, 0.1575, 0.1818, 0.1575, 0.2273, 0.1575, 0.7727, 0.2362, 0.7955, 0.2756, 0.7955, 0.2756, 0.7727, 0.2362, 0.5, 0.3937, 0.4773, 0.3543, 0.4773, 0.3543, 0.5, 0.3937, 0.8409, 0.2756, 0.8636, 0.3149, 0.8636, 0.3149, 0.8409, 0.2756, 0.4318, 0.1968, 0.4773, 0.1968, 0.4773, 0.1968, 0.4318, 0.1968, 0.75, 0.1181, 0.7955, 0.1181, 0.7955, 0.1181, 0.75, 0.1181, 0.3636, 0.1575, 0.3182, 0.1575, 0.3182, 0.1575, 0.3636, 0.1575, 0.4773, 0.1968, 0.4545, 0.2362, 0.4545, 0.2362, 0.4773, 0.1968, 0.7955, 0.1181, 0.7727, 0.1575, 0.7727, 0.1575, 0.7955, 0.1181, 0.4318, 0.3543, 0.4091, 0.3149, 0.4091, 0.3149, 0.4318, 0.3543, 0.2273, 0.2362, 0.2727, 0.2362, 0.25, 0.2756, 0.2273, 0.2362, 0.2727, 0.2362, 0.2727, 0.2362, 0.2273, 0.2362, 0.25, 0.2756, 0.2273, 0.2362, 0.2273, 0.2362, 0.25, 0.2756])
me_icosphere_002.update()
me_cylinder = bpy.data.meshes.new('Cylinder')
me_cylinder.from_pydata([(-1.102e-09, 0.5553, 2.313), (-1.102e-09, 0.5553, 4.653), (0.1083, 0.5447, 2.313), (0.1083, 0.5447, 4.653), (0.2125, 0.5131, 2.313), (0.2125, 0.5131, 4.653), (0.3085, 0.4617, 2.313), (0.3085, 0.4617, 4.653), (0.3927, 0.3927, 2.313), (0.3927, 0.3927, 4.653), (0.4617, 0.3085, 2.313), (0.4617, 0.3085, 4.653), (0.5131, 0.2125, 2.313), (0.5131, 0.2125, 4.653), (0.5447, 0.1083, 2.313), (0.5447, 0.1083, 4.653), (0.5553, 1.469e-09, 2.313), (0.5553, 1.469e-09, 4.653), (0.5447, -0.1083, 2.313), (0.5447, -0.1083, 4.653), (0.5131, -0.2125, 2.313), (0.5131, -0.2125, 4.653), (0.4617, -0.3085, 2.313), (0.4617, -0.3085, 4.653), (0.3927, -0.3927, 2.313), (0.3927, -0.3927, 4.653), (0.3085, -0.4617, 2.313), (0.3085, -0.4617, 4.653), (0.2125, -0.5131, 2.313), (0.2125, -0.5131, 4.653), (0.1083, -0.5447, 2.313), (0.1083, -0.5447, 4.653), (-1.102e-09, -0.5553, 2.313), (-1.102e-09, -0.5553, 4.653), (-0.1083, -0.5447, 2.313), (-0.1083, -0.5447, 4.653), (-0.2125, -0.5131, 2.313), (-0.2125, -0.5131, 4.653), (-0.3085, -0.4617, 2.313), (-0.3085, -0.4617, 4.653), (-0.3927, -0.3927, 2.313), (-0.3927, -0.3927, 4.653), (-0.4617, -0.3085, 2.313), (-0.4617, -0.3085, 4.653), (-0.5131, -0.2125, 2.313), (-0.5131, -0.2125, 4.653), (-0.5447, -0.1083, 2.313), (-0.5447, -0.1083, 4.653), (-0.5553, 1.469e-09, 2.313), (-0.5553, 1.469e-09, 4.653), (-0.5447, 0.1083, 2.313), (-0.5447, 0.1083, 4.653), (-0.5131, 0.2125, 2.313), (-0.5131, 0.2125, 4.653), (-0.4617, 0.3085, 2.313), (-0.4617, 0.3085, 4.653), (-0.3927, 0.3927, 2.313), (-0.3927, 0.3927, 4.653), (-0.3085, 0.4617, 2.313), (-0.3085, 0.4617, 4.653), (-0.2125, 0.5131, 2.313), (-0.2125, 0.5131, 4.653), (-0.1083, 0.5447, 2.313), (-0.1083, 0.5447, 4.653)], [], [(0, 1, 3, 2), (2, 3, 5, 4), (4, 5, 7, 6), (6, 7, 9, 8), (8, 9, 11, 10), (10, 11, 13, 12), (12, 13, 15, 14), (14, 15, 17, 16), (16, 17, 19, 18), (18, 19, 21, 20), (20, 21, 23, 22), (22, 23, 25, 24), (24, 25, 27, 26), (26, 27, 29, 28), (28, 29, 31, 30), (30, 31, 33, 32), (32, 33, 35, 34), (34, 35, 37, 36), (36, 37, 39, 38), (38, 39, 41, 40), (40, 41, 43, 42), (42, 43, 45, 44), (44, 45, 47, 46), (46, 47, 49, 48), (48, 49, 51, 50), (50, 51, 53, 52), (52, 53, 55, 54), (54, 55, 57, 56), (56, 57, 59, 58), (58, 59, 61, 60), (3, 1, 63, 61, 59, 57, 55, 53, 51, 49, 47, 45, 43, 41, 39, 37, 35, 33, 31, 29, 27, 25, 23, 21, 19, 17, 15, 13, 11, 9, 7, 5), (60, 61, 63, 62), (62, 63, 1, 0), (0, 2, 4, 6, 8, 10, 12, 14, 16, 18, 20, 22, 24, 26, 28, 30, 32, 34, 36, 38, 40, 42, 44, 46, 48, 50, 52, 54, 56, 58, 60, 62)])
_uv = me_cylinder.uv_layers.new(name='UVMap')
_uv.uv.foreach_set('vector', [1.0, 0.5, 1.0, 1.0, 0.9688, 1.0, 0.9688, 0.5, 0.9688, 0.5, 0.9688, 1.0, 0.9375, 1.0, 0.9375, 0.5, 0.9375, 0.5, 0.9375, 1.0, 0.9062, 1.0, 0.9062, 0.5, 0.9062, 0.5, 0.9062, 1.0, 0.875, 1.0, 0.875, 0.5, 0.875, 0.5, 0.875, 1.0, 0.8438, 1.0, 0.8438, 0.5, 0.8438, 0.5, 0.8438, 1.0, 0.8125, 1.0, 0.8125, 0.5, 0.8125, 0.5, 0.8125, 1.0, 0.7812, 1.0, 0.7812, 0.5, 0.7812, 0.5, 0.7812, 1.0, 0.75, 1.0, 0.75, 0.5, 0.75, 0.5, 0.75, 1.0, 0.7188, 1.0, 0.7188, 0.5, 0.7188, 0.5, 0.7188, 1.0, 0.6875, 1.0, 0.6875, 0.5, 0.6875, 0.5, 0.6875, 1.0, 0.6562, 1.0, 0.6562, 0.5, 0.6562, 0.5, 0.6562, 1.0, 0.625, 1.0, 0.625, 0.5, 0.625, 0.5, 0.625, 1.0, 0.5938, 1.0, 0.5938, 0.5, 0.5938, 0.5, 0.5938, 1.0, 0.5625, 1.0, 0.5625, 0.5, 0.5625, 0.5, 0.5625, 1.0, 0.5312, 1.0, 0.5312, 0.5, 0.5312, 0.5, 0.5312, 1.0, 0.5, 1.0, 0.5, 0.5, 0.5, 0.5, 0.5, 1.0, 0.4688, 1.0, 0.4688, 0.5, 0.4688, 0.5, 0.4688, 1.0, 0.4375, 1.0, 0.4375, 0.5, 0.4375, 0.5, 0.4375, 1.0, 0.4062, 1.0, 0.4062, 0.5, 0.4062, 0.5, 0.4062, 1.0, 0.375, 1.0, 0.375, 0.5, 0.375, 0.5, 0.375, 1.0, 0.3438, 1.0, 0.3438, 0.5, 0.3438, 0.5, 0.3438, 1.0, 0.3125, 1.0, 0.3125, 0.5, 0.3125, 0.5, 0.3125, 1.0, 0.2812, 1.0, 0.2812, 0.5, 0.2812, 0.5, 0.2812, 1.0, 0.25, 1.0, 0.25, 0.5, 0.25, 0.5, 0.25, 1.0, 0.2188, 1.0, 0.2188, 0.5, 0.2188, 0.5, 0.2188, 1.0, 0.1875, 1.0, 0.1875, 0.5, 0.1875, 0.5, 0.1875, 1.0, 0.1562, 1.0, 0.1562, 0.5, 0.1562, 0.5, 0.1562, 1.0, 0.125, 1.0, 0.125, 0.5, 0.125, 0.5, 0.125, 1.0, 0.09375, 1.0, 0.09375, 0.5, 0.09375, 0.5, 0.09375, 1.0, 0.0625, 1.0, 0.0625, 0.5, 0.2968, 0.4854, 0.25, 0.49, 0.2032, 0.4854, 0.1582, 0.4717, 0.1167, 0.4496, 0.08029, 0.4197, 0.05045, 0.3833, 0.02827, 0.3418, 0.01461, 0.2968, 0.01, 0.25, 0.01461, 0.2032, 0.02827, 0.1582, 0.05045, 0.1167, 0.08029, 0.08029, 0.1167, 0.05045, 0.1582, 0.02827, 0.2032, 0.01461, 0.25, 0.01, 0.2968, 0.01461, 0.3418, 0.02827, 0.3833, 0.05045, 0.4197, 0.08029, 0.4496, 0.1167, 0.4717, 0.1582, 0.4854, 0.2032, 0.49, 0.25, 0.4854, 0.2968, 0.4717, 0.3418, 0.4496, 0.3833, 0.4197, 0.4197, 0.3833, 0.4496, 0.3418, 0.4717, 0.0625, 0.5, 0.0625, 1.0, 0.03125, 1.0, 0.03125, 0.5, 0.03125, 0.5, 0.03125, 1.0, 0.0, 1.0, 0.0, 0.5, 0.75, 0.49, 0.7968, 0.4854, 0.8418, 0.4717, 0.8833, 0.4496, 0.9197, 0.4197, 0.9496, 0.3833, 0.9717, 0.3418, 0.9854, 0.2968, 0.99, 0.25, 0.9854, 0.2032, 0.9717, 0.1582, 0.9496, 0.1167, 0.9197, 0.08029, 0.8833, 0.05045, 0.8418, 0.02827, 0.7968, 0.01461, 0.75, 0.01, 0.7032, 0.01461, 0.6582, 0.02827, 0.6167, 0.05045, 0.5803, 0.08029, 0.5504, 0.1167, 0.5283, 0.1582, 0.5146, 0.2032, 0.51, 0.25, 0.5146, 0.2968, 0.5283, 0.3418, 0.5504, 0.3833, 0.5803, 0.4197, 0.6167, 0.4496, 0.6582, 0.4717, 0.7032, 0.4854])
me_cylinder.update()

# ---- objects
ob_icosphere = bpy.data.objects.new('Icosphere', me_icosphere)
ob_icosphere_001 = bpy.data.objects.new('Icosphere.001', me_icosphere_001)
ob_icosphere_002 = bpy.data.objects.new('Icosphere.002', me_icosphere_002)
ob_cylinder = bpy.data.objects.new('Cylinder', me_cylinder)

# ---- transforms, parenting, visibility, modifiers, constraints
ob_icosphere.location = (0.0, 0.0, 0.0)
ob_icosphere_001.location = (0.0, 0.0, 0.0)
ob_icosphere_001.rotation_euler = (-100.7, 267.0, 107.4)
ob_icosphere_002.location = (0.0, 0.0, 0.0)
ob_icosphere_002.rotation_euler = (-6.06, -0.391, 9.257)
ob_cylinder.location = (0.0, 0.0, 1.31)
ob_cylinder.scale = (-0.07049, -0.07049, -0.07049)

# ---- collection membership
col_collection.objects.link(ob_icosphere)
col_collection.objects.link(ob_icosphere_001)
col_collection.objects.link(ob_icosphere_002)
col_collection.objects.link(ob_cylinder)

# ---- scene / render settings (as saved in the file)
scene.frame_start = 1; scene.frame_end = 250; scene.frame_set(1)
scene.render.engine = 'BLENDER_EEVEE_NEXT'
scene.cycles.sampling_pattern = 'TABULATED_SOBOL'
scene.view_settings.view_transform = 'Filmic'
bpy.context.view_layer.update()

# ---- added for rendering (the .blend has no active camera and no usable light): camera, sun
cam_auto = bpy.data.cameras.new('AutoCamera')
cam_auto.lens = 50.0
cam_auto.sensor_width = 36.0
cam_auto.clip_end = 1000.0
ob_auto_camera = bpy.data.objects.new('AutoCamera', cam_auto)
scene.collection.objects.link(ob_auto_camera)
ob_auto_camera.location = (13.7888, -16.8559, 15.4867)
ob_auto_camera.rotation_euler = (1.09748, -7.21219e-08, 0.694738)
scene.camera = ob_auto_camera
light_auto_sun = bpy.data.lights.new('AutoSun', 'SUN')
light_auto_sun.energy = 3.0
light_auto_sun.angle = 0.0523599
ob_auto_sun = bpy.data.objects.new('AutoSun', light_auto_sun)
scene.collection.objects.link(ob_auto_sun)
ob_auto_sun.rotation_euler = (0.872665, 0.174533, 0.523599)
bpy.context.view_layer.update()
